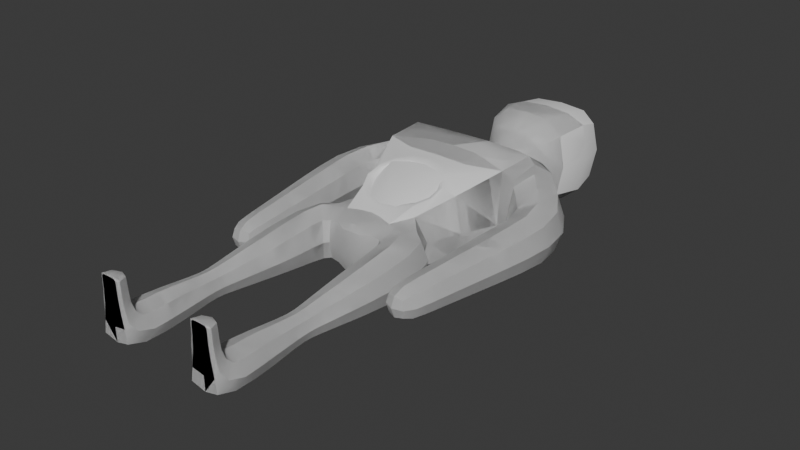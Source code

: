# Source: bro_corpse.blend  (saved by Blender 4.4.32; exported with 4.5.12 LTS)
import bpy
from mathutils import Matrix  # noqa: F401  (used for matrix-valued properties, if any)

bpy.ops.wm.read_factory_settings(use_empty=True)
scene = bpy.context.scene
scene.name = 'Scene'

# ---- collections
col_collection = bpy.data.collections.new('Collection'); scene.collection.children.link(col_collection)

# ---- node groups
ng_smooth_by_angle = bpy.data.node_groups.new('Smooth by Angle', 'GeometryNodeTree')
_s = ng_smooth_by_angle.interface.new_socket(name='Mesh', in_out='OUTPUT', socket_type='NodeSocketGeometry')
_s = ng_smooth_by_angle.interface.new_socket(name='Mesh', in_out='INPUT', socket_type='NodeSocketGeometry')
_s = ng_smooth_by_angle.interface.new_socket(name='Angle', in_out='INPUT', socket_type='NodeSocketFloat')
_s.subtype = 'ANGLE'
_s.default_value = 0.5236
_s.min_value = 0.0
_s.max_value = 3.142
_s.description = 'Maximum face angle for smooth edges'
_s = ng_smooth_by_angle.interface.new_socket(name='Ignore Sharpness', in_out='INPUT', socket_type='NodeSocketBool')
_s.force_non_field = True
ng_smooth_by_angle.description = 'Set the sharpness of mesh edges based on the angle between the neighboring faces'
ng_smooth_by_angle.is_modifier = True
_N = ng_smooth_by_angle.nodes; _L = ng_smooth_by_angle.links
n0 = _N.new('GeometryNodeSetShadeSmooth'); n0.name = 'Set Shade Smooth'; n0.location = (120, -80)
n0.domain = 'EDGE'
n1 = _N.new('GeometryNodeSetShadeSmooth'); n1.name = 'Set Shade Smooth.001'; n1.location = (300, -80)
n2 = _N.new('NodeGroupOutput'); n2.name = 'Group Output'; n2.location = (480, -80)
n3 = _N.new('GeometryNodeInputMeshEdgeAngle'); n3.name = 'Edge Angle'; n3.location = (-440, -240)
n4 = _N.new('NodeGroupInput'); n4.name = 'Group Input'; n4.location = (-80, -80)
n5 = _N.new('GeometryNodeInputEdgeSmooth'); n5.name = 'Is Edge Smooth'; n5.location = (-260, -120)
n6 = _N.new('GeometryNodeInputShadeSmooth'); n6.name = 'Is Shade Smooth'; n6.location = (-440, -397)
n7 = _N.new('FunctionNodeCompare'); n7.name = 'Compare'; n7.location = (-260, -260)
n7.operation = 'LESS_EQUAL'
n7.inputs[6].default_value = (0.0, 0.0, 0.0, 0.0)
n7.inputs[7].default_value = (0.0, 0.0, 0.0, 0.0)
n8 = _N.new('FunctionNodeBooleanMath'); n8.name = 'Boolean Math.001'; n8.location = (-80, -260)
n9 = _N.new('NodeGroupInput'); n9.name = 'Group Input.001'; n9.location = (-440, -329)
n10 = _N.new('NodeGroupInput'); n10.name = 'Group Input.002'; n10.location = (-259, -189)
n11 = _N.new('FunctionNodeBooleanMath'); n11.name = 'Boolean Math'; n11.location = (-80, -149)
n11.operation = 'OR'
n12 = _N.new('FunctionNodeBooleanMath'); n12.name = 'Boolean Math.002'; n12.location = (-260, -380)
n12.operation = 'OR'
n13 = _N.new('NodeGroupInput'); n13.name = 'Group Input.003'; n13.location = (-440, -460)
_L.new(n3.outputs[0], n7.inputs[0])
_L.new(n1.outputs[0], n2.inputs[0])
_L.new(n9.outputs[1], n7.inputs[1])
_L.new(n7.outputs[0], n8.inputs[0])
_L.new(n4.outputs[0], n0.inputs[0])
_L.new(n0.outputs[0], n1.inputs[0])
_L.new(n8.outputs[0], n0.inputs[2])
_L.new(n10.outputs[2], n11.inputs[1])
_L.new(n5.outputs[0], n11.inputs[0])
_L.new(n11.outputs[0], n0.inputs[1])
_L.new(n13.outputs[2], n12.inputs[1])
_L.new(n6.outputs[0], n12.inputs[0])
_L.new(n12.outputs[0], n8.inputs[1])
n2.is_active_output = True

# ---- world
world_world = bpy.data.worlds.new('World'); scene.world = world_world
world_world.use_nodes = True; world_world.node_tree.nodes.clear()
_N = world_world.node_tree.nodes; _L = world_world.node_tree.links
n0 = _N.new('ShaderNodeOutputWorld'); n0.name = 'World Output'; n0.location = (300, 300)
n1 = _N.new('ShaderNodeBackground'); n1.name = 'Background'; n1.location = (10, 300)
n1.inputs[0].default_value = (0.05088, 0.05088, 0.05088, 1.0)
_L.new(n1.outputs[0], n0.inputs[0])
n0.is_active_output = True
world_world.color = (0.05088, 0.05088, 0.05088)
world_world.sun_shadow_jitter_overblur = 0.0

# ---- meshes
me_plane = bpy.data.meshes.new('Plane')
me_plane.from_pydata([(0.2207, -0.2068, 0.01378), (0.1264, -0.2982, 0.01429), (0.1264, -0.2982, 0.1581), (0.2207, -0.2068, 0.1586), (0.244, 0.2019, -0.03399), (0.244, 0.2019, 0.2709), (0.2245, -0.7495, 0.05233), (0.1568, -0.7495, 0.05233), (0.1568, -0.7495, 0.1201), (0.2245, -0.7495, 0.1201), (0.2425, -1.101, 0.06627), (0.1388, -1.101, 0.06627), (0.1388, -1.036, 0.1369), (0.2425, -1.036, 0.1369), (0.2262, -1.1, 0.1702), (0.1551, -1.1, 0.1702), (0.1551, -1.061, 0.1839), (0.2262, -1.061, 0.1839), (0.2216, -1.1, 0.2504), (0.1597, -1.1, 0.2504), (0.1597, -1.063, 0.2504), (0.2216, -1.063, 0.2504), (0.2139, -1.1, 0.2724), (0.1674, -1.1, 0.2724), (0.1674, -1.07, 0.2724), (0.2139, -1.07, 0.2724), (0.1235, -0.1197, -0.008003), (0.06813, -0.2872, 0.01536), (0.07153, -0.2805, 0.1604), (0.1235, -0.1197, 0.181), (0.2278, -0.6825, 0.04907), (0.1535, -0.6825, 0.04907), (0.1535, -0.6825, 0.1233), (0.2278, -0.6825, 0.1233), (0.2372, -0.5733, 0.03963), (0.1441, -0.5733, 0.03963), (0.1441, -0.5733, 0.1328), (0.2372, -0.5733, 0.1328), (0.2473, -0.4047, 0.02583), (0.1341, -0.4229, 0.02583), (0.1341, -0.4229, 0.1466), (0.2473, -0.4047, 0.1466), (0.2383, -0.9575, 0.04144), (0.1431, -0.9575, 0.04144), (0.1431, -0.9437, 0.131), (0.2383, -0.9437, 0.131), (0.2299, -0.8387, 0.04697), (0.1514, -0.8387, 0.04697), (0.1514, -0.8387, 0.1254), (0.2299, -0.8387, 0.1254), (0.0, -0.245, 0.1804), (0.0, -0.1059, 0.2232), (0.0, -0.1059, -0.04524), (0.0, -0.2979, 0.1573), (0.0, -0.2979, 0.006884), (0.0, -0.3077, 0.06803), (0.0, -0.245, -0.008037), (0.0, 0.1553, -0.05624), (0.0, 0.1553, 0.2792), (0.03655, -0.2553, 0.1782), (0.09177, -0.2139, 0.1827), (0.07237, -0.3019, 0.09257), (0.0916, -0.2145, -0.01017), (0.0354, -0.2969, 0.1556), (0.03119, -0.2976, 0.00692), (0.2626, 0.1553, 0.08889), (0.1907, -1.1, 0.2732), (0.1624, -1.094, 0.2732), (0.1907, -1.065, 0.2732), (0.219, -1.094, 0.2732), (0.1698, -0.1663, 0.01274), (0.1735, -0.2525, -0.01302), (0.1072, -0.2801, 0.01618), (0.1087, -0.3153, 0.0862), (0.1074, -0.2795, 0.1567), (0.1735, -0.2525, 0.1854), (0.1698, -0.1663, 0.1597), (0.2384, -0.1896, 0.0862), (0.1541, -0.09277, 0.0862), (0.1777, 0.02679, -0.01806), (0.1777, 0.02679, 0.2192), (0.2251, -0.7171, 0.05174), (0.1907, -0.7495, 0.03962), (0.1562, -0.7171, 0.05174), (0.1907, -0.6825, 0.03515), (0.1441, -0.7495, 0.0862), (0.1562, -0.7171, 0.1207), (0.1396, -0.6825, 0.0862), (0.1907, -0.7495, 0.1328), (0.2251, -0.7171, 0.1207), (0.1907, -0.6825, 0.1373), (0.2372, -0.7495, 0.0862), (0.2417, -0.6825, 0.0862), (0.2319, -0.6349, 0.04495), (0.1494, -0.6349, 0.04495), (0.1907, -0.5733, 0.02216), (0.1494, -0.6349, 0.1275), (0.1266, -0.5733, 0.0862), (0.2319, -0.6349, 0.1275), (0.1907, -0.5733, 0.1502), (0.2547, -0.5733, 0.0862), (0.2432, -0.4982, 0.03323), (0.1382, -0.5005, 0.03323), (0.1907, -0.4138, 0.003189), (0.1382, -0.5005, 0.1392), (0.1128, -0.4263, 0.0862), (0.2432, -0.4982, 0.1392), (0.1907, -0.4138, 0.1692), (0.2685, -0.4013, 0.0862), (0.2444, -0.2952, 0.01818), (0.1326, -0.35, 0.01824), (0.1326, -0.35, 0.1542), (0.2444, -0.2952, 0.1542), (0.2426, -1.037, 0.04501), (0.1907, -1.1, 0.05302), (0.1387, -1.037, 0.04501), (0.1907, -0.9601, 0.02466), (0.1265, -1.068, 0.1016), (0.1387, -0.9958, 0.1313), (0.1252, -0.9506, 0.0862), (0.1907, -1.024, 0.1502), (0.2426, -0.9958, 0.1313), (0.1907, -0.9412, 0.1478), (0.2548, -1.068, 0.1016), (0.2561, -0.9506, 0.0862), (0.2338, -0.892, 0.0434), (0.1475, -0.892, 0.0434), (0.1907, -0.8387, 0.03226), (0.1475, -0.8903, 0.129), (0.1367, -0.8387, 0.0862), (0.2338, -0.8903, 0.129), (0.1907, -0.8387, 0.1401), (0.2446, -0.8387, 0.0862), (0.2265, -0.7905, 0.05041), (0.1549, -0.7905, 0.05041), (0.1549, -0.7905, 0.122), (0.2265, -0.7905, 0.122), (0.2351, -1.1, 0.1134), (0.1907, -1.1, 0.1676), (0.1463, -1.1, 0.1134), (0.1418, -1.094, 0.1771), (0.1463, -1.055, 0.1549), (0.1907, -1.049, 0.1865), (0.2351, -1.055, 0.1549), (0.2395, -1.094, 0.1771), (0.2222, -1.1, 0.2178), (0.1907, -1.1, 0.2504), (0.1591, -1.1, 0.2178), (0.1481, -1.094, 0.2504), (0.1591, -1.062, 0.2195), (0.1907, -1.051, 0.2504), (0.2222, -1.062, 0.2195), (0.2332, -1.094, 0.2504), (0.2203, -1.1, 0.267), (0.161, -1.1, 0.267), (0.161, -1.064, 0.267), (0.2203, -1.064, 0.267), (0.06413, -0.1091, 0.2184), (0.06413, -0.1091, -0.04017), (0.03512, -0.3062, 0.05474), (0.03629, -0.256, -0.005871), (0.1237, 0.1585, -0.04887), (0.1237, 0.1585, 0.2749), (0.0, 0.2463, 0.2853), (0.0, 0.2463, -0.04294), (0.0, -0.3065, 0.03228), (0.0, -0.2769, -0.004697), (0.0, -0.3065, 0.1156), (0.0, -0.1936, -0.0153), (0.0, 0.02425, -0.05632), (0.0, 0.02425, 0.2656), (0.0, -0.1936, 0.1877), (0.0, -0.2769, 0.1761), (0.04578, -0.2008, 0.1865), (0.09957, 0.2373, -0.0438), (0.02578, -0.2797, 0.1745), (0.02501, -0.3058, 0.02833), (0.03866, -0.3059, 0.1072), (0.1907, -1.094, 0.2748), (0.1377, -0.2241, -0.01114), (0.09646, -0.2998, 0.08687), (0.1377, -0.224, 0.1836), (0.1835, -0.1447, 0.0862), (0.1, 0.0245, 0.2609), (0.2038, 0.02627, 0.08653), (0.1907, -0.7171, 0.03882), (0.1433, -0.7171, 0.0862), (0.1907, -0.7171, 0.1336), (0.238, -0.7171, 0.0862), (0.1907, -0.6349, 0.02948), (0.1339, -0.6349, 0.0862), (0.1907, -0.6349, 0.1429), (0.2474, -0.6349, 0.0862), (0.1907, -0.4993, 0.01336), (0.1185, -0.5009, 0.0862), (0.1907, -0.4993, 0.159), (0.2629, -0.4978, 0.0862), (0.1885, -0.3226, -0.007285), (0.1117, -0.3602, 0.0862), (0.1885, -0.3226, 0.1797), (0.2654, -0.285, 0.0862), (0.1907, -1.044, 0.02883), (0.1192, -1.016, 0.08813), (0.1907, -0.9882, 0.1474), (0.2621, -1.016, 0.08813), (0.1907, -0.8923, 0.02735), (0.1313, -0.8912, 0.0862), (0.1907, -0.89, 0.1451), (0.25, -0.8912, 0.0862), (0.1907, -0.7905, 0.03699), (0.1415, -0.7905, 0.0862), (0.1907, -0.7905, 0.1354), (0.2399, -0.7905, 0.0862), (0.1907, -1.1, 0.1056), (0.1352, -1.09, 0.1341), (0.1907, -1.042, 0.1626), (0.2461, -1.09, 0.1341), (0.1907, -1.1, 0.2175), (0.1473, -1.094, 0.2186), (0.1907, -1.051, 0.2198), (0.234, -1.094, 0.2186), (0.1907, -1.1, 0.2671), (0.1499, -1.094, 0.2671), (0.1907, -1.053, 0.2671), (0.2314, -1.094, 0.2671), (0.02515, -0.28, -0.003836), (0.04573, -0.201, -0.01405), (0.1, 0.0245, -0.04613), (-0.2207, -0.2068, 0.01378), (-0.1264, -0.2982, 0.01429), (-0.1264, -0.2982, 0.1581), (-0.2207, -0.2068, 0.1586), (-0.244, 0.2019, -0.03399), (-0.2245, -0.7495, 0.05233), (-0.1568, -0.7495, 0.05233), (-0.1568, -0.7495, 0.1201), (-0.2245, -0.7495, 0.1201), (-0.2425, -1.101, 0.06627), (-0.1388, -1.101, 0.06627), (-0.1388, -1.036, 0.1369), (-0.2425, -1.036, 0.1369), (-0.2262, -1.1, 0.1702), (-0.1551, -1.1, 0.1702), (-0.1551, -1.061, 0.1839), (-0.2262, -1.061, 0.1839), (-0.2216, -1.1, 0.2504), (-0.1597, -1.1, 0.2504), (-0.1597, -1.063, 0.2504), (-0.2216, -1.063, 0.2504), (-0.2139, -1.1, 0.2724), (-0.1674, -1.1, 0.2724), (-0.1674, -1.07, 0.2724), (-0.2139, -1.07, 0.2724), (-0.1235, -0.1197, -0.008003), (-0.06813, -0.2872, 0.01536), (-0.07153, -0.2805, 0.1604), (-0.1235, -0.1197, 0.181), (-0.2278, -0.6825, 0.04907), (-0.1535, -0.6825, 0.04907), (-0.1535, -0.6825, 0.1233), (-0.2278, -0.6825, 0.1233), (-0.2372, -0.5733, 0.03963), (-0.1441, -0.5733, 0.03963), (-0.1441, -0.5733, 0.1328), (-0.2372, -0.5733, 0.1328), (-0.2473, -0.4047, 0.02583), (-0.1341, -0.4229, 0.02583), (-0.1341, -0.4229, 0.1466), (-0.2473, -0.4047, 0.1466), (-0.2383, -0.9575, 0.04144), (-0.1431, -0.9575, 0.04144), (-0.1431, -0.9437, 0.131), (-0.2383, -0.9437, 0.131), (-0.2299, -0.8387, 0.04697), (-0.1514, -0.8387, 0.04697), (-0.1514, -0.8387, 0.1254), (-0.2299, -0.8387, 0.1254), (-0.03655, -0.2553, 0.1782), (-0.09177, -0.2139, 0.1827), (-0.07237, -0.3019, 0.09257), (-0.0916, -0.2145, -0.01017), (-0.0354, -0.2969, 0.1556), (-0.03119, -0.2976, 0.00692), (-0.2626, 0.1553, 0.08889), (-0.1907, -1.1, 0.2732), (-0.1624, -1.094, 0.2732), (-0.1907, -1.065, 0.2732), (-0.219, -1.094, 0.2732), (-0.1698, -0.1663, 0.01274), (-0.1735, -0.2525, -0.01302), (-0.1072, -0.2801, 0.01618), (-0.1087, -0.3153, 0.0862), (-0.1074, -0.2795, 0.1567), (-0.1735, -0.2525, 0.1854), (-0.1698, -0.1663, 0.1597), (-0.2384, -0.1896, 0.0862), (-0.1541, -0.09277, 0.0862), (-0.1777, 0.02679, -0.01806), (-0.1777, 0.02679, 0.2192), (-0.2251, -0.7171, 0.05174), (-0.1907, -0.7495, 0.03962), (-0.1562, -0.7171, 0.05174), (-0.1907, -0.6825, 0.03515), (-0.1441, -0.7495, 0.0862), (-0.1562, -0.7171, 0.1207), (-0.1396, -0.6825, 0.0862), (-0.1907, -0.7495, 0.1328), (-0.2251, -0.7171, 0.1207), (-0.1907, -0.6825, 0.1373), (-0.2372, -0.7495, 0.0862), (-0.2417, -0.6825, 0.0862), (-0.2319, -0.6349, 0.04495), (-0.1494, -0.6349, 0.04495), (-0.1907, -0.5733, 0.02216), (-0.1494, -0.6349, 0.1275), (-0.1266, -0.5733, 0.0862), (-0.2319, -0.6349, 0.1275), (-0.1907, -0.5733, 0.1502), (-0.2547, -0.5733, 0.0862), (-0.2432, -0.4982, 0.03323), (-0.1382, -0.5005, 0.03323), (-0.1907, -0.4138, 0.003189), (-0.1382, -0.5005, 0.1392), (-0.1128, -0.4263, 0.0862), (-0.2432, -0.4982, 0.1392), (-0.1907, -0.4138, 0.1692), (-0.2685, -0.4013, 0.0862), (-0.2444, -0.2952, 0.01818), (-0.1326, -0.35, 0.01824), (-0.1326, -0.35, 0.1542), (-0.2444, -0.2952, 0.1542), (-0.2426, -1.037, 0.04501), (-0.1907, -1.1, 0.05302), (-0.1387, -1.037, 0.04501), (-0.1907, -0.9601, 0.02466), (-0.1265, -1.068, 0.1016), (-0.1387, -0.9958, 0.1313), (-0.1252, -0.9506, 0.0862), (-0.1907, -1.024, 0.1502), (-0.2426, -0.9958, 0.1313), (-0.1907, -0.9412, 0.1478), (-0.2548, -1.068, 0.1016), (-0.2561, -0.9506, 0.0862), (-0.2338, -0.892, 0.0434), (-0.1475, -0.892, 0.0434), (-0.1907, -0.8387, 0.03226), (-0.1475, -0.8903, 0.129), (-0.1367, -0.8387, 0.0862), (-0.2338, -0.8903, 0.129), (-0.1907, -0.8387, 0.1401), (-0.2446, -0.8387, 0.0862), (-0.2265, -0.7905, 0.05041), (-0.1549, -0.7905, 0.05041), (-0.1549, -0.7905, 0.122), (-0.2265, -0.7905, 0.122), (-0.2351, -1.1, 0.1134), (-0.1907, -1.1, 0.1676), (-0.1463, -1.1, 0.1134), (-0.1418, -1.094, 0.1771), (-0.1463, -1.055, 0.1549), (-0.1907, -1.049, 0.1865), (-0.2351, -1.055, 0.1549), (-0.2395, -1.094, 0.1771), (-0.2222, -1.1, 0.2178), (-0.1907, -1.1, 0.2504), (-0.1591, -1.1, 0.2178), (-0.1481, -1.094, 0.2504), (-0.1591, -1.062, 0.2195), (-0.1907, -1.051, 0.2504), (-0.2222, -1.062, 0.2195), (-0.2332, -1.094, 0.2504), (-0.2203, -1.1, 0.267), (-0.161, -1.1, 0.267), (-0.161, -1.064, 0.267), (-0.2203, -1.064, 0.267), (-0.06413, -0.1091, 0.2184), (-0.06413, -0.1091, -0.04017), (-0.03512, -0.3062, 0.05474), (-0.03629, -0.256, -0.005871), (-0.1237, 0.1585, -0.04887), (-0.1237, 0.1585, 0.2749), (-0.04578, -0.2008, 0.1865), (-0.09957, 0.2373, -0.0438), (-0.02578, -0.2797, 0.1745), (-0.02501, -0.3058, 0.02833), (-0.03866, -0.3059, 0.1072), (-0.1907, -1.094, 0.2748), (-0.1377, -0.2241, -0.01114), (-0.09646, -0.2998, 0.08687), (-0.1377, -0.224, 0.1836), (-0.1835, -0.1447, 0.0862), (-0.1, 0.0245, 0.2609), (-0.2038, 0.02627, 0.08653), (-0.1907, -0.7171, 0.03882), (-0.1433, -0.7171, 0.0862), (-0.1907, -0.7171, 0.1336), (-0.238, -0.7171, 0.0862), (-0.1907, -0.6349, 0.02948), (-0.1339, -0.6349, 0.0862), (-0.1907, -0.6349, 0.1429), (-0.2474, -0.6349, 0.0862), (-0.1907, -0.4993, 0.01336), (-0.1185, -0.5009, 0.0862), (-0.1907, -0.4993, 0.159), (-0.2629, -0.4978, 0.0862), (-0.1885, -0.3226, -0.007285), (-0.1117, -0.3602, 0.0862), (-0.1885, -0.3226, 0.1797), (-0.2654, -0.285, 0.0862), (-0.1907, -1.044, 0.02883), (-0.1192, -1.016, 0.08813), (-0.1907, -0.9882, 0.1474), (-0.2621, -1.016, 0.08813), (-0.1907, -0.8923, 0.02735), (-0.1313, -0.8912, 0.0862), (-0.1907, -0.89, 0.1451), (-0.25, -0.8912, 0.0862), (-0.1907, -0.7905, 0.03699), (-0.1415, -0.7905, 0.0862), (-0.1907, -0.7905, 0.1354), (-0.2399, -0.7905, 0.0862), (-0.1907, -1.1, 0.1056), (-0.1352, -1.09, 0.1341), (-0.1907, -1.042, 0.1626), (-0.2461, -1.09, 0.1341), (-0.1907, -1.1, 0.2175), (-0.1473, -1.094, 0.2186), (-0.1907, -1.051, 0.2198), (-0.234, -1.094, 0.2186), (-0.1907, -1.1, 0.2671), (-0.1499, -1.094, 0.2671), (-0.1907, -1.053, 0.2671), (-0.2314, -1.094, 0.2671), (-0.02515, -0.28, -0.003836), (-0.04573, -0.201, -0.01405), (-0.1, 0.0245, -0.04613), (0.137, 0.288, -0.02813), (0.0, 0.3131, -0.02284), (0.09957, 0.2373, 0.2862), (-0.244, 0.2019, 0.2709), (-0.137, 0.288, -0.02813), (-0.09957, 0.2373, 0.2862), (-0.08486, 0.2358, 0.2615), (0.0, 0.2462, 0.284), (0.08486, 0.2358, 0.2615), (0.1403, 0.2127, 0.2065), (0.159, 0.1837, 0.1008), (0.14, 0.2127, 0.0313), (0.1082, 0.2752, 0.002842), (0.0, 0.3131, -0.02284), (-0.1082, 0.2752, 0.002842), (-0.14, 0.2127, 0.0313), (-0.159, 0.1837, 0.1008), (-0.1403, 0.2127, 0.2065), (-0.02486, 0.2354, 0.2092), (-1.07e-09, 0.2297, 0.1204), (0.02486, 0.2354, 0.2092), (0.06596, 0.2255, 0.1864), (0.08768, 0.2103, 0.1394), (0.08758, 0.2103, 0.08807), (0.07268, 0.2371, 0.05937), (0.03168, 0.2665, 0.04351), (-0.03168, 0.2665, 0.04351), (-0.07268, 0.2371, 0.05937), (-0.08758, 0.2103, 0.08807), (-0.08768, 0.2103, 0.1394), (-0.06596, 0.2255, 0.1864)], [], [(50, 59, 173, 171), (59, 28, 60, 173), (173, 60, 29, 157), (171, 173, 157, 51), (437, 436, 174, 164), (4, 161, 174, 436), (57, 164, 174, 161), (53, 63, 175, 172), (28, 59, 175, 63), (50, 172, 175, 59), (55, 165, 176, 159), (54, 64, 176, 165), (27, 159, 176, 64), (55, 159, 177, 167), (159, 27, 61, 177), (177, 61, 28, 63), (167, 177, 63, 53), (25, 68, 178, 69), (68, 24, 67, 178), (178, 67, 23, 66), (69, 178, 66, 22), (0, 71, 179, 70), (71, 1, 72, 179), (179, 72, 27, 62), (70, 179, 62, 26), (1, 73, 180, 72), (73, 2, 74, 180), (180, 74, 28, 61), (72, 180, 61, 27), (2, 75, 181, 74), (75, 3, 76, 181), (181, 76, 29, 60), (74, 181, 60, 28), (3, 77, 182, 76), (77, 0, 70, 182), (182, 70, 26, 78), (76, 182, 78, 29), (51, 157, 183, 170), (157, 29, 80, 183), (183, 80, 5, 162), (170, 183, 162, 58), (29, 78, 184, 80), (78, 26, 79, 184), (184, 79, 4, 65), (80, 184, 65, 5), (6, 82, 185, 81), (82, 7, 83, 185), (185, 83, 31, 84), (81, 185, 84, 30), (7, 85, 186, 83), (85, 8, 86, 186), (186, 86, 32, 87), (83, 186, 87, 31), (8, 88, 187, 86), (88, 9, 89, 187), (187, 89, 33, 90), (86, 187, 90, 32), (9, 91, 188, 89), (91, 6, 81, 188), (188, 81, 30, 92), (89, 188, 92, 33), (30, 84, 189, 93), (84, 31, 94, 189), (189, 94, 35, 95), (93, 189, 95, 34), (31, 87, 190, 94), (87, 32, 96, 190), (190, 96, 36, 97), (94, 190, 97, 35), (32, 90, 191, 96), (90, 33, 98, 191), (191, 98, 37, 99), (96, 191, 99, 36), (33, 92, 192, 98), (92, 30, 93, 192), (192, 93, 34, 100), (98, 192, 100, 37), (34, 95, 193, 101), (95, 35, 102, 193), (193, 102, 39, 103), (101, 193, 103, 38), (35, 97, 194, 102), (97, 36, 104, 194), (194, 104, 40, 105), (102, 194, 105, 39), (36, 99, 195, 104), (99, 37, 106, 195), (195, 106, 41, 107), (104, 195, 107, 40), (37, 100, 196, 106), (100, 34, 101, 196), (196, 101, 38, 108), (106, 196, 108, 41), (38, 103, 197, 109), (103, 39, 110, 197), (197, 110, 1, 71), (109, 197, 71, 0), (39, 105, 198, 110), (105, 40, 111, 198), (198, 111, 2, 73), (110, 198, 73, 1), (40, 107, 199, 111), (107, 41, 112, 199), (199, 112, 3, 75), (111, 199, 75, 2), (41, 108, 200, 112), (108, 38, 109, 200), (200, 109, 0, 77), (112, 200, 77, 3), (10, 114, 201, 113), (114, 11, 115, 201), (201, 115, 43, 116), (113, 201, 116, 42), (11, 117, 202, 115), (117, 12, 118, 202), (202, 118, 44, 119), (115, 202, 119, 43), (12, 120, 203, 118), (120, 13, 121, 203), (203, 121, 45, 122), (118, 203, 122, 44), (13, 123, 204, 121), (123, 10, 113, 204), (204, 113, 42, 124), (121, 204, 124, 45), (42, 116, 205, 125), (116, 43, 126, 205), (205, 126, 47, 127), (125, 205, 127, 46), (43, 119, 206, 126), (119, 44, 128, 206), (206, 128, 48, 129), (126, 206, 129, 47), (44, 122, 207, 128), (122, 45, 130, 207), (207, 130, 49, 131), (128, 207, 131, 48), (45, 124, 208, 130), (124, 42, 125, 208), (208, 125, 46, 132), (130, 208, 132, 49), (46, 127, 209, 133), (127, 47, 134, 209), (209, 134, 7, 82), (133, 209, 82, 6), (47, 129, 210, 134), (129, 48, 135, 210), (210, 135, 8, 85), (134, 210, 85, 7), (48, 131, 211, 135), (131, 49, 136, 211), (211, 136, 9, 88), (135, 211, 88, 8), (49, 132, 212, 136), (132, 46, 133, 212), (212, 133, 6, 91), (136, 212, 91, 9), (14, 138, 213, 137), (138, 15, 139, 213), (213, 139, 11, 114), (137, 213, 114, 10), (15, 140, 214, 139), (140, 16, 141, 214), (214, 141, 12, 117), (139, 214, 117, 11), (16, 142, 215, 141), (142, 17, 143, 215), (215, 143, 13, 120), (141, 215, 120, 12), (17, 144, 216, 143), (144, 14, 137, 216), (216, 137, 10, 123), (143, 216, 123, 13), (18, 146, 217, 145), (146, 19, 147, 217), (217, 147, 15, 138), (145, 217, 138, 14), (19, 148, 218, 147), (148, 20, 149, 218), (218, 149, 16, 140), (147, 218, 140, 15), (20, 150, 219, 149), (150, 21, 151, 219), (219, 151, 17, 142), (149, 219, 142, 16), (21, 152, 220, 151), (152, 18, 145, 220), (220, 145, 14, 144), (151, 220, 144, 17), (22, 66, 221, 153), (66, 23, 154, 221), (221, 154, 19, 146), (153, 221, 146, 18), (23, 67, 222, 154), (67, 24, 155, 222), (222, 155, 20, 148), (154, 222, 148, 19), (24, 68, 223, 155), (68, 25, 156, 223), (223, 156, 21, 150), (155, 223, 150, 20), (25, 69, 224, 156), (69, 22, 153, 224), (224, 153, 18, 152), (156, 224, 152, 21), (5, 438, 162), (58, 162, 438, 163), (27, 64, 225, 160), (54, 166, 225, 64), (56, 160, 225, 166), (27, 160, 226, 62), (160, 56, 168, 226), (226, 168, 52, 158), (62, 226, 158, 26), (26, 158, 227, 79), (158, 52, 169, 227), (227, 169, 57, 161), (79, 227, 161, 4), (50, 171, 381, 277), (277, 381, 278, 255), (381, 375, 256, 278), (171, 51, 375, 381), (437, 164, 382, 440), (232, 440, 382, 379), (57, 379, 382, 164), (53, 172, 383, 281), (255, 281, 383, 277), (50, 277, 383, 172), (55, 377, 384, 165), (54, 165, 384, 282), (254, 282, 384, 377), (55, 167, 385, 377), (377, 385, 279, 254), (385, 281, 255, 279), (167, 53, 281, 385), (252, 287, 386, 286), (286, 386, 285, 251), (386, 284, 250, 285), (287, 249, 284, 386), (228, 288, 387, 289), (289, 387, 290, 229), (387, 280, 254, 290), (288, 253, 280, 387), (229, 290, 388, 291), (291, 388, 292, 230), (388, 279, 255, 292), (290, 254, 279, 388), (230, 292, 389, 293), (293, 389, 294, 231), (389, 278, 256, 294), (292, 255, 278, 389), (231, 294, 390, 295), (295, 390, 288, 228), (390, 296, 253, 288), (294, 256, 296, 390), (51, 170, 391, 375), (375, 391, 298, 256), (391, 380, 439, 298), (170, 58, 380, 391), (256, 298, 392, 296), (296, 392, 297, 253), (392, 283, 232, 297), (298, 439, 283, 392), (233, 299, 393, 300), (300, 393, 301, 234), (393, 302, 258, 301), (299, 257, 302, 393), (234, 301, 394, 303), (303, 394, 304, 235), (394, 305, 259, 304), (301, 258, 305, 394), (235, 304, 395, 306), (306, 395, 307, 236), (395, 308, 260, 307), (304, 259, 308, 395), (236, 307, 396, 309), (309, 396, 299, 233), (396, 310, 257, 299), (307, 260, 310, 396), (257, 311, 397, 302), (302, 397, 312, 258), (397, 313, 262, 312), (311, 261, 313, 397), (258, 312, 398, 305), (305, 398, 314, 259), (398, 315, 263, 314), (312, 262, 315, 398), (259, 314, 399, 308), (308, 399, 316, 260), (399, 317, 264, 316), (314, 263, 317, 399), (260, 316, 400, 310), (310, 400, 311, 257), (400, 318, 261, 311), (316, 264, 318, 400), (261, 319, 401, 313), (313, 401, 320, 262), (401, 321, 266, 320), (319, 265, 321, 401), (262, 320, 402, 315), (315, 402, 322, 263), (402, 323, 267, 322), (320, 266, 323, 402), (263, 322, 403, 317), (317, 403, 324, 264), (403, 325, 268, 324), (322, 267, 325, 403), (264, 324, 404, 318), (318, 404, 319, 261), (404, 326, 265, 319), (324, 268, 326, 404), (265, 327, 405, 321), (321, 405, 328, 266), (405, 289, 229, 328), (327, 228, 289, 405), (266, 328, 406, 323), (323, 406, 329, 267), (406, 291, 230, 329), (328, 229, 291, 406), (267, 329, 407, 325), (325, 407, 330, 268), (407, 293, 231, 330), (329, 230, 293, 407), (268, 330, 408, 326), (326, 408, 327, 265), (408, 295, 228, 327), (330, 231, 295, 408), (237, 331, 409, 332), (332, 409, 333, 238), (409, 334, 270, 333), (331, 269, 334, 409), (238, 333, 410, 335), (335, 410, 336, 239), (410, 337, 271, 336), (333, 270, 337, 410), (239, 336, 411, 338), (338, 411, 339, 240), (411, 340, 272, 339), (336, 271, 340, 411), (240, 339, 412, 341), (341, 412, 331, 237), (412, 342, 269, 331), (339, 272, 342, 412), (269, 343, 413, 334), (334, 413, 344, 270), (413, 345, 274, 344), (343, 273, 345, 413), (270, 344, 414, 337), (337, 414, 346, 271), (414, 347, 275, 346), (344, 274, 347, 414), (271, 346, 415, 340), (340, 415, 348, 272), (415, 349, 276, 348), (346, 275, 349, 415), (272, 348, 416, 342), (342, 416, 343, 269), (416, 350, 273, 343), (348, 276, 350, 416), (273, 351, 417, 345), (345, 417, 352, 274), (417, 300, 234, 352), (351, 233, 300, 417), (274, 352, 418, 347), (347, 418, 353, 275), (418, 303, 235, 353), (352, 234, 303, 418), (275, 353, 419, 349), (349, 419, 354, 276), (419, 306, 236, 354), (353, 235, 306, 419), (276, 354, 420, 350), (350, 420, 351, 273), (420, 309, 233, 351), (354, 236, 309, 420), (241, 355, 421, 356), (356, 421, 357, 242), (421, 332, 238, 357), (355, 237, 332, 421), (242, 357, 422, 358), (358, 422, 359, 243), (422, 335, 239, 359), (357, 238, 335, 422), (243, 359, 423, 360), (360, 423, 361, 244), (423, 338, 240, 361), (359, 239, 338, 423), (244, 361, 424, 362), (362, 424, 355, 241), (424, 341, 237, 355), (361, 240, 341, 424), (245, 363, 425, 364), (364, 425, 365, 246), (425, 356, 242, 365), (363, 241, 356, 425), (246, 365, 426, 366), (366, 426, 367, 247), (426, 358, 243, 367), (365, 242, 358, 426), (247, 367, 427, 368), (368, 427, 369, 248), (427, 360, 244, 369), (367, 243, 360, 427), (248, 369, 428, 370), (370, 428, 363, 245), (428, 362, 241, 363), (369, 244, 362, 428), (249, 371, 429, 284), (284, 429, 372, 250), (429, 364, 246, 372), (371, 245, 364, 429), (250, 372, 430, 285), (285, 430, 373, 251), (430, 366, 247, 373), (372, 246, 366, 430), (251, 373, 431, 286), (286, 431, 374, 252), (431, 368, 248, 374), (373, 247, 368, 431), (252, 374, 432, 287), (287, 432, 371, 249), (432, 370, 245, 371), (374, 248, 370, 432), (439, 380, 441), (58, 163, 441, 380), (254, 378, 433, 282), (54, 282, 433, 166), (56, 166, 433, 378), (254, 280, 434, 378), (378, 434, 168, 56), (434, 376, 52, 168), (280, 253, 376, 434), (253, 297, 435, 376), (376, 435, 169, 52), (435, 379, 57, 169), (297, 232, 379, 435), (232, 283, 452, 464, 451), (438, 5, 445, 457, 444), (4, 436, 448, 460, 447), (440, 232, 451, 463, 450), (65, 4, 447, 459, 446), (163, 438, 444, 456, 443), (441, 163, 443, 454, 442), (437, 440, 450, 462, 449), (283, 439, 453, 465, 452), (5, 65, 446, 458, 445), (436, 437, 449, 461, 448), (442, 454, 455, 466), (443, 456, 455, 454), (444, 457, 455, 456), (445, 458, 455, 457), (446, 459, 455, 458), (447, 460, 455, 459), (448, 461, 455, 460), (449, 462, 455, 461), (450, 463, 455, 462), (451, 464, 455, 463), (452, 465, 455, 464), (453, 466, 455, 465), (439, 441, 442, 466, 453)])
me_plane.polygons.foreach_set('use_smooth', [True] * 460)
me_plane.update()
me_plane_001 = bpy.data.meshes.new('Plane.001')
me_plane_001.from_pydata([(0.2496, 0.264, 0.02199), (0.2836, 0.3402, -0.003855), (0.2369, 0.2354, 0.08878), (0.2618, 0.2563, 0.004069), (0.2795, 0.2393, 0.0231), (0.3215, 0.1872, 0.01501), (0.3298, 0.2937, -0.009814), (0.2607, 0.2189, 0.08751), (0.299, 0.1757, 0.0862), (0.2795, 0.2393, 0.1687), (0.2496, 0.264, 0.1895), (0.3215, 0.1872, 0.1589), (0.3298, 0.2937, 0.1987), (0.2836, 0.3402, 0.2208), (0.3817, 0.2177, 0.1861), (0.38, 0.3481, 0.1674), (0.3176, 0.4165, 0.1788), (0.4418, 0.2482, 0.1589), (0.3988, 0.3685, 0.0862), (0.3304, 0.4451, 0.0862), (0.4644, 0.2597, 0.0862), (0.38, 0.3481, 0.008319), (0.3176, 0.4165, 0.007929), (0.4418, 0.2482, 0.01354), (0.3817, 0.2177, -0.0137), (0.4612, 0.1361, 0.01954), (0.453, 0.02972, 0.02388), (0.3984, 0.1249, -0.005465), (0.4848, 0.1403, 0.0862), (0.4612, 0.1361, 0.1529), (0.4759, 0.02931, 0.0862), (0.453, 0.02972, 0.1485), (0.4628, -0.05994, 0.0862), (0.4409, -0.05778, 0.1449), (0.4504, -0.1338, 0.0862), (0.4409, -0.05778, 0.02746), (0.4297, -0.1315, 0.03063), (0.3826, -0.05202, 0.005432), (0.3918, 0.03081, 0.0005132), (0.3745, -0.1254, 0.009787), (0.3244, -0.04626, 0.02746), (0.3193, -0.1192, 0.03063), (0.3307, 0.03191, 0.02388), (0.3025, -0.0441, 0.0862), (0.3078, 0.03232, 0.0862), (0.2985, -0.1169, 0.0862), (0.3244, -0.04626, 0.1449), (0.3307, 0.03191, 0.1485), (0.3193, -0.1192, 0.1418), (0.3826, -0.05202, 0.167), (0.3918, 0.03081, 0.1719), (0.3745, -0.1254, 0.1626), (0.4297, -0.1315, 0.1418), (0.3669, -0.1938, 0.1586), (0.3146, -0.188, 0.1388), (0.3597, -0.2591, 0.1547), (0.4192, -0.1996, 0.1388), (0.4091, -0.2646, 0.136), (0.4388, -0.2018, 0.0862), (0.4277, -0.2666, 0.0862), (0.4192, -0.1996, 0.03359), (0.4091, -0.2646, 0.0364), (0.3669, -0.1938, 0.01385), (0.3597, -0.2591, 0.01773), (0.3146, -0.188, 0.03359), (0.3102, -0.2536, 0.0364), (0.295, -0.1859, 0.0862), (0.2916, -0.2515, 0.0862), (0.3102, -0.2536, 0.136), (0.2883, -0.3146, 0.0862), (0.3059, -0.3166, 0.03911), (0.2852, -0.3757, 0.0862), (0.3059, -0.3166, 0.1333), (0.3017, -0.3775, 0.1307), (0.3527, -0.3218, 0.151), (0.3459, -0.3825, 0.1474), (0.3995, -0.327, 0.1333), (0.3902, -0.3874, 0.1307), (0.417, -0.3289, 0.0862), (0.4067, -0.3892, 0.0862), (0.3995, -0.327, 0.03911), (0.3902, -0.3874, 0.04173), (0.3527, -0.3218, 0.02145), (0.3459, -0.3825, 0.02505), (0.3017, -0.3775, 0.04173), (0.3397, -0.4385, 0.03067), (0.38, -0.4423, 0.0458), (0.3354, -0.4771, 0.0489), (0.2996, -0.4334, 0.0458), (0.3055, -0.4673, 0.05539), (0.2845, -0.4324, 0.0862), (0.2984, -0.473, 0.0862), (0.2996, -0.4334, 0.1266), (0.3055, -0.4673, 0.117), (0.3397, -0.4385, 0.1417), (0.3354, -0.4771, 0.1235), (0.38, -0.4423, 0.1266), (0.3668, -0.4741, 0.117), (0.3949, -0.4446, 0.0862), (0.3725, -0.4812, 0.0862), (0.3668, -0.4741, 0.05539), (0.334, -0.4904, 0.0862), (0.3984, 0.1249, 0.1779), (0.3356, 0.1137, 0.1529), (0.312, 0.1095, 0.0862), (0.3356, 0.1137, 0.01954), (0.2898, 0.4448, 0.0007163), (0.2342, 0.4702, 0.00175), (0.2755, 0.3522, -0.02347), (0.2964, 0.4773, 0.0862), (0.2898, 0.4448, 0.1924), (0.2581, 0.4895, 0.08629), (0.2342, 0.4702, 0.2042), (0.1825, 0.5023, 0.08802), (0.1083, 0.5202, 0.08908), (0.1596, 0.5023, 0.1585), (0.1596, 0.5023, 0.03739), (0.09414, 0.5205, 0.04835), (0.08984, 0.5061, 0.02827), (0.05413, 0.5213, 0.03339), (0.1136, 0.4975, 0.01926), (0.0, 0.5079, 0.02407), (0.0, 0.5218, 0.02838), (0.0, 0.502, 0.01799), (-0.08984, 0.5061, 0.02827), (-0.05413, 0.5213, 0.03339), (-0.1596, 0.5023, 0.03739), (-0.1136, 0.4975, 0.01926), (-0.2342, 0.4702, 0.00175), (-0.09187, 0.4906, 0.01532), (-0.1297, 0.4582, 0.007737), (0.0, 0.4935, 0.01156), (0.0, 0.4608, 0.005152), (0.09187, 0.4906, 0.01532), (0.1297, 0.4582, 0.007737), (0.1457, 0.3773, -0.002249), (0.2489, 0.3548, -0.03544), (0.137, 0.288, -0.02813), (0.0, 0.3917, -0.0005063), (0.0, 0.3131, -0.02284), (-0.1457, 0.3773, -0.002249), (-0.2489, 0.3548, -0.03544), (-0.137, 0.288, -0.02813), (-0.244, 0.2019, -0.03399), (-0.2626, 0.1553, 0.08889), (-0.2618, 0.2563, 0.004069), (-0.2496, 0.264, 0.02199), (-0.2755, 0.3522, -0.02347), (-0.257, 0.2207, 0.08917), (-0.2369, 0.2354, 0.08878), (-0.2618, 0.2563, 0.2247), (-0.244, 0.2019, 0.2709), (-0.2496, 0.264, 0.1895), (-0.2755, 0.3522, 0.2529), (-0.2836, 0.3402, 0.2208), (-0.2898, 0.4448, 0.1924), (-0.2489, 0.3548, 0.276), (-0.2342, 0.4702, 0.2042), (-0.1457, 0.3773, 0.2514), (-0.1297, 0.4582, 0.2312), (0.0, 0.3917, 0.2496), (-0.137, 0.288, 0.274), (-0.09957, 0.2373, 0.2862), (0.0, 0.3131, 0.2692), (0.137, 0.288, 0.274), (0.0, 0.2463, 0.2853), (0.09957, 0.2373, 0.2862), (0.244, 0.2019, 0.2709), (0.2626, 0.1553, 0.08889), (0.2618, 0.2563, 0.2247), (0.2489, 0.3548, 0.276), (0.2755, 0.3522, 0.2529), (0.1457, 0.3773, 0.2514), (0.1297, 0.4582, 0.2312), (0.0, 0.4608, 0.2325), (0.09187, 0.4906, 0.2106), (0.1136, 0.4975, 0.1982), (0.0, 0.4935, 0.2081), (0.0, 0.502, 0.1932), (-0.09187, 0.4906, 0.2106), (-0.1136, 0.4975, 0.1982), (-0.08984, 0.5061, 0.1808), (-0.1596, 0.5023, 0.1585), (-0.05413, 0.5213, 0.166), (0.0, 0.5079, 0.1806), (0.0, 0.5218, 0.1683), (0.08984, 0.5061, 0.1808), (0.05413, 0.5213, 0.166), (0.09414, 0.5205, 0.1429), (0.03672, 0.5491, 0.1572), (0.06386, 0.549, 0.1357), (0.0, 0.5492, 0.1601), (-0.03672, 0.5491, 0.1572), (-0.06386, 0.549, 0.1357), (-0.09414, 0.5205, 0.1429), (-0.07344, 0.549, 0.08778), (-0.1083, 0.5202, 0.08908), (-0.06386, 0.549, 0.04799), (-0.09414, 0.5205, 0.04835), (-0.03672, 0.5491, 0.03027), (0.0, 0.5492, 0.02589), (0.03672, 0.5491, 0.03027), (0.06386, 0.549, 0.04799), (0.07344, 0.549, 0.08778), (-0.1825, 0.5023, 0.08802), (-0.2581, 0.4895, 0.08629), (-0.2964, 0.4773, 0.0862), (-0.3304, 0.4451, 0.0862), (-0.2898, 0.4448, 0.0007163), (-0.3176, 0.4165, 0.007929), (-0.2836, 0.3402, -0.003855), (-0.38, 0.3481, 0.008319), (-0.4418, 0.2482, 0.01354), (-0.3298, 0.2937, -0.009814), (-0.3988, 0.3685, 0.0862), (-0.38, 0.3481, 0.1674), (-0.4644, 0.2597, 0.0862), (-0.4418, 0.2482, 0.1589), (-0.4848, 0.1403, 0.0862), (-0.4612, 0.1361, 0.1529), (-0.4759, 0.02931, 0.0862), (-0.4612, 0.1361, 0.01954), (-0.453, 0.02972, 0.02388), (-0.3984, 0.1249, -0.005465), (-0.3817, 0.2177, -0.0137), (-0.3918, 0.03081, 0.0005132), (-0.3356, 0.1137, 0.01954), (-0.3307, 0.03191, 0.02388), (-0.3215, 0.1872, 0.01501), (-0.312, 0.1095, 0.0862), (-0.299, 0.1757, 0.0862), (-0.3078, 0.03232, 0.0862), (-0.3356, 0.1137, 0.1529), (-0.3215, 0.1872, 0.1589), (-0.3307, 0.03191, 0.1485), (-0.3984, 0.1249, 0.1779), (-0.3817, 0.2177, 0.1861), (-0.3918, 0.03081, 0.1719), (-0.453, 0.02972, 0.1485), (-0.3826, -0.05202, 0.167), (-0.3244, -0.04626, 0.1449), (-0.3745, -0.1254, 0.1626), (-0.4409, -0.05778, 0.1449), (-0.4297, -0.1315, 0.1418), (-0.4628, -0.05994, 0.0862), (-0.4504, -0.1338, 0.0862), (-0.4409, -0.05778, 0.02746), (-0.4297, -0.1315, 0.03063), (-0.3826, -0.05202, 0.005432), (-0.3745, -0.1254, 0.009787), (-0.3244, -0.04626, 0.02746), (-0.3193, -0.1192, 0.03063), (-0.3025, -0.0441, 0.0862), (-0.2985, -0.1169, 0.0862), (-0.3193, -0.1192, 0.1418), (-0.295, -0.1859, 0.0862), (-0.3146, -0.188, 0.03359), (-0.2916, -0.2515, 0.0862), (-0.3146, -0.188, 0.1388), (-0.3102, -0.2536, 0.136), (-0.3669, -0.1938, 0.1586), (-0.3597, -0.2591, 0.1547), (-0.4192, -0.1996, 0.1388), (-0.4091, -0.2646, 0.136), (-0.4388, -0.2018, 0.0862), (-0.4277, -0.2666, 0.0862), (-0.4192, -0.1996, 0.03359), (-0.4091, -0.2646, 0.0364), (-0.3669, -0.1938, 0.01385), (-0.3597, -0.2591, 0.01773), (-0.3102, -0.2536, 0.0364), (-0.3527, -0.3218, 0.02145), (-0.3995, -0.327, 0.03911), (-0.3459, -0.3825, 0.02505), (-0.3059, -0.3166, 0.03911), (-0.3017, -0.3775, 0.04173), (-0.2883, -0.3146, 0.0862), (-0.2852, -0.3757, 0.0862), (-0.3059, -0.3166, 0.1333), (-0.3017, -0.3775, 0.1307), (-0.3527, -0.3218, 0.151), (-0.3459, -0.3825, 0.1474), (-0.3995, -0.327, 0.1333), (-0.3902, -0.3874, 0.1307), (-0.417, -0.3289, 0.0862), (-0.4067, -0.3892, 0.0862), (-0.3902, -0.3874, 0.04173), (-0.3949, -0.4446, 0.0862), (-0.38, -0.4423, 0.1266), (-0.3725, -0.4812, 0.0862), (-0.38, -0.4423, 0.0458), (-0.3668, -0.4741, 0.05539), (-0.3397, -0.4385, 0.03067), (-0.3354, -0.4771, 0.0489), (-0.2996, -0.4334, 0.0458), (-0.3055, -0.4673, 0.05539), (-0.2845, -0.4324, 0.0862), (-0.2984, -0.473, 0.0862), (-0.2996, -0.4334, 0.1266), (-0.3055, -0.4673, 0.117), (-0.3397, -0.4385, 0.1417), (-0.3354, -0.4771, 0.1235), (-0.3668, -0.4741, 0.117), (-0.334, -0.4904, 0.0862), (-0.3298, 0.2937, 0.1987), (-0.2795, 0.2393, 0.1687), (-0.2607, 0.2189, 0.08751), (-0.2795, 0.2393, 0.0231), (-0.3176, 0.4165, 0.1788), (0.257, 0.2207, 0.08917), (0.244, 0.2019, -0.03399), (0.14, 0.2127, 0.0313), (0.159, 0.1837, 0.1008), (0.1403, 0.2127, 0.2065), (0.08486, 0.2358, 0.2615), (0.0, 0.2462, 0.284), (-0.08486, 0.2358, 0.2615), (-0.1403, 0.2127, 0.2065), (-0.159, 0.1837, 0.1008), (-0.14, 0.2127, 0.0313), (-0.1082, 0.2752, 0.002842), (0.0, 0.3131, -0.02284), (0.1082, 0.2752, 0.002842), (0.08758, 0.2103, 0.08807), (3.419e-10, 0.2297, 0.1204), (0.08768, 0.2103, 0.1394), (0.06596, 0.2255, 0.1864), (0.02486, 0.2354, 0.2092), (-0.02486, 0.2354, 0.2092), (-0.06596, 0.2255, 0.1864), (-0.08768, 0.2103, 0.1394), (-0.08758, 0.2103, 0.08807), (-0.07268, 0.2371, 0.05937), (-0.03168, 0.2665, 0.04351), (0.03168, 0.2665, 0.04351), (0.07268, 0.2371, 0.05937), (0.05453, 0.549, 0.1293), (0.06599, 0.549, 0.08821), (0.05443, 0.549, 0.05449), (0.0338, 0.5491, 0.03518), (0.0, 0.5492, 0.02589), (-0.0338, 0.5491, 0.03518), (-0.05443, 0.549, 0.05449), (-0.06599, 0.549, 0.08821), (-0.05453, 0.549, 0.1293), (-0.03244, 0.5491, 0.1496), (0.0, 0.5492, 0.1581), (0.03244, 0.5491, 0.1496), (0.0353, 0.549, 0.1018), (5.71e-10, 0.5491, 0.09177), (0.03527, 0.549, 0.07989), (0.02584, 0.5491, 0.06436), (0.009899, 0.5491, 0.05599), (-0.009899, 0.5491, 0.05599), (-0.02584, 0.5491, 0.06436), (-0.03527, 0.549, 0.07989), (-0.0353, 0.549, 0.1018), (-0.02548, 0.5491, 0.1198), (-0.009503, 0.5491, 0.1282), (0.009503, 0.5491, 0.1282), (0.02548, 0.5491, 0.1198)], [], [(0, 1, 6, 4), (108, 1, 0, 3), (2, 0, 4, 7), (3, 0, 2, 309), (7, 4, 5, 8), (4, 6, 24, 5), (10, 2, 7, 9), (9, 7, 8, 11), (13, 10, 9, 12), (12, 9, 11, 14), (16, 13, 12, 15), (15, 12, 14, 17), (19, 16, 15, 18), (18, 15, 17, 20), (22, 19, 18, 21), (21, 18, 20, 23), (1, 22, 21, 6), (6, 21, 23, 24), (24, 23, 25, 27), (23, 20, 28, 25), (25, 28, 30, 26), (27, 25, 26, 38), (20, 17, 29, 28), (28, 29, 31, 30), (30, 31, 33, 32), (26, 30, 32, 35), (32, 33, 52, 34), (35, 32, 34, 36), (38, 26, 35, 37), (37, 35, 36, 39), (42, 38, 37, 40), (40, 37, 39, 41), (43, 40, 41, 45), (44, 42, 40, 43), (47, 44, 43, 46), (46, 43, 45, 48), (50, 47, 46, 49), (49, 46, 48, 51), (31, 50, 49, 33), (33, 49, 51, 52), (51, 48, 54, 53), (52, 51, 53, 56), (53, 54, 68, 55), (56, 53, 55, 57), (34, 52, 56, 58), (58, 56, 57, 59), (36, 34, 58, 60), (60, 58, 59, 61), (39, 36, 60, 62), (62, 60, 61, 63), (41, 39, 62, 64), (64, 62, 63, 65), (66, 64, 65, 67), (45, 41, 64, 66), (48, 45, 66, 54), (54, 66, 67, 68), (67, 65, 70, 69), (68, 67, 69, 72), (69, 70, 84, 71), (72, 69, 71, 73), (55, 68, 72, 74), (74, 72, 73, 75), (57, 55, 74, 76), (76, 74, 75, 77), (59, 57, 76, 78), (78, 76, 77, 79), (61, 59, 78, 80), (80, 78, 79, 81), (63, 61, 80, 82), (82, 80, 81, 83), (65, 63, 82, 70), (70, 82, 83, 84), (83, 81, 86, 85), (84, 83, 85, 88), (85, 86, 100, 87), (88, 85, 87, 89), (90, 88, 89, 91), (71, 84, 88, 90), (73, 71, 90, 92), (92, 90, 91, 93), (75, 73, 92, 94), (94, 92, 93, 95), (77, 75, 94, 96), (96, 94, 95, 97), (79, 77, 96, 98), (98, 96, 97, 99), (81, 79, 98, 86), (86, 98, 99, 100), (87, 100, 99, 101), (101, 99, 97, 95), (89, 87, 101, 91), (91, 101, 95, 93), (102, 103, 47, 50), (29, 102, 50, 31), (14, 11, 103, 102), (17, 14, 102, 29), (11, 8, 104, 103), (103, 104, 44, 47), (8, 5, 105, 104), (104, 105, 42, 44), (105, 27, 38, 42), (5, 24, 27, 105), (106, 22, 1, 108), (109, 19, 22, 106), (111, 109, 106, 107), (107, 106, 108, 136), (110, 16, 19, 109), (112, 110, 109, 111), (116, 113, 111, 107), (113, 115, 112, 111), (114, 188, 115, 113), (117, 114, 113, 116), (119, 117, 116, 118), (118, 116, 107, 120), (122, 119, 118, 121), (121, 118, 120, 123), (122, 121, 124, 125), (121, 123, 127, 124), (125, 124, 126, 198), (124, 127, 128, 126), (128, 127, 129, 130), (123, 131, 129, 127), (132, 130, 129, 131), (123, 120, 133, 131), (132, 131, 133, 134), (107, 134, 133, 120), (132, 134, 135, 138), (134, 107, 136, 135), (135, 136, 310, 137), (138, 135, 137, 139), (132, 138, 140, 130), (138, 139, 142, 140), (130, 140, 141, 128), (140, 142, 143, 141), (143, 144, 148, 145), (141, 143, 145, 147), (145, 148, 149, 146), (147, 145, 146, 210), (148, 150, 152, 149), (144, 151, 150, 148), (151, 156, 153, 150), (150, 153, 154, 152), (153, 155, 308, 154), (156, 157, 155, 153), (151, 161, 158, 156), (156, 158, 159, 157), (158, 160, 174, 159), (161, 163, 160, 158), (162, 161, 151), (163, 161, 162, 165), (163, 165, 166, 164), (164, 172, 160, 163), (166, 167, 164), (168, 309, 169, 167), (167, 169, 171, 170), (167, 170, 172, 164), (170, 112, 173, 172), (170, 171, 110, 112), (172, 173, 174, 160), (112, 176, 175, 173), (174, 173, 175, 177), (178, 177, 175, 176), (178, 180, 179, 177), (174, 177, 179, 159), (157, 159, 179, 180), (180, 178, 184, 181), (157, 180, 181, 182), (182, 181, 183, 194), (181, 184, 185, 183), (186, 187, 185, 184), (176, 186, 184, 178), (115, 188, 187, 186), (112, 115, 186, 176), (190, 189, 187, 188), (189, 191, 185, 187), (192, 183, 185, 191), (193, 194, 183, 192), (195, 196, 194, 193), (197, 198, 196, 195), (199, 125, 198, 197), (200, 122, 125, 199), (200, 201, 119, 122), (201, 202, 117, 119), (202, 203, 114, 117), (203, 190, 188, 114), (198, 126, 204, 196), (196, 204, 182, 194), (204, 205, 157, 182), (126, 128, 205, 204), (205, 128, 208, 206), (157, 205, 206, 155), (155, 206, 207, 308), (206, 208, 209, 207), (208, 147, 210, 209), (128, 141, 147, 208), (210, 213, 211, 209), (209, 211, 214, 207), (211, 212, 216, 214), (213, 224, 212, 211), (207, 214, 215, 308), (214, 216, 217, 215), (216, 218, 219, 217), (212, 221, 218, 216), (218, 220, 238, 219), (221, 222, 220, 218), (224, 223, 221, 212), (223, 225, 222, 221), (228, 226, 223, 224), (226, 227, 225, 223), (229, 231, 227, 226), (230, 229, 226, 228), (233, 232, 229, 230), (232, 234, 231, 229), (236, 235, 232, 233), (235, 237, 234, 232), (217, 219, 235, 236), (219, 238, 237, 235), (237, 239, 240, 234), (238, 242, 239, 237), (239, 241, 254, 240), (242, 243, 241, 239), (220, 244, 242, 238), (244, 245, 243, 242), (222, 246, 244, 220), (246, 247, 245, 244), (225, 248, 246, 222), (248, 249, 247, 246), (227, 250, 248, 225), (250, 251, 249, 248), (252, 253, 251, 250), (231, 252, 250, 227), (234, 240, 252, 231), (240, 254, 253, 252), (253, 255, 256, 251), (254, 258, 255, 253), (255, 257, 270, 256), (258, 259, 257, 255), (241, 260, 258, 254), (260, 261, 259, 258), (243, 262, 260, 241), (262, 263, 261, 260), (245, 264, 262, 243), (264, 265, 263, 262), (247, 266, 264, 245), (266, 267, 265, 264), (249, 268, 266, 247), (268, 269, 267, 266), (251, 256, 268, 249), (256, 270, 269, 268), (269, 271, 272, 267), (270, 274, 271, 269), (271, 273, 286, 272), (274, 275, 273, 271), (276, 277, 275, 274), (257, 276, 274, 270), (259, 278, 276, 257), (278, 279, 277, 276), (261, 280, 278, 259), (280, 281, 279, 278), (263, 282, 280, 261), (282, 283, 281, 280), (265, 284, 282, 263), (284, 285, 283, 282), (267, 272, 284, 265), (272, 286, 285, 284), (285, 287, 288, 283), (286, 290, 287, 285), (287, 289, 302, 288), (290, 291, 289, 287), (273, 292, 290, 286), (292, 293, 291, 290), (275, 294, 292, 273), (294, 295, 293, 292), (296, 297, 295, 294), (277, 296, 294, 275), (279, 298, 296, 277), (298, 299, 297, 296), (281, 300, 298, 279), (300, 301, 299, 298), (283, 288, 300, 281), (288, 302, 301, 300), (303, 301, 302, 289), (297, 299, 301, 303), (293, 303, 289, 291), (295, 297, 303, 293), (304, 236, 233, 305), (215, 217, 236, 304), (154, 304, 305, 152), (308, 215, 304, 154), (152, 305, 306, 149), (305, 233, 230, 306), (149, 306, 307, 146), (306, 230, 228, 307), (307, 228, 224, 213), (146, 307, 213, 210), (169, 10, 13, 171), (171, 13, 16, 110), (309, 2, 10, 169), (310, 3, 309, 168), (136, 108, 3, 310), (310, 168, 312, 323, 311), (142, 139, 321, 333, 320), (144, 143, 319, 331, 318), (166, 165, 315, 327, 314), (162, 151, 317, 329, 316), (143, 142, 320, 332, 319), (167, 166, 314, 326, 313), (137, 310, 311, 335, 322), (151, 144, 318, 330, 317), (165, 162, 316, 328, 315), (168, 167, 313, 325, 312), (311, 323, 324, 335), (312, 325, 324, 323), (313, 326, 324, 325), (314, 327, 324, 326), (315, 328, 324, 327), (316, 329, 324, 328), (317, 330, 324, 329), (318, 331, 324, 330), (319, 332, 324, 331), (320, 333, 324, 332), (321, 334, 324, 333), (322, 335, 324, 334), (139, 137, 322, 334, 321), (201, 200, 340, 352, 339), (190, 203, 337, 348, 336), (199, 197, 342, 354, 341), (203, 202, 338, 350, 337), (193, 192, 345, 357, 344), (200, 199, 341, 353, 340), (192, 191, 346, 358, 345), (202, 201, 339, 351, 338), (195, 193, 344, 356, 343), (197, 195, 343, 355, 342), (189, 190, 336, 360, 347), (336, 348, 349, 360), (337, 350, 349, 348), (338, 351, 349, 350), (339, 352, 349, 351), (340, 353, 349, 352), (341, 354, 349, 353), (342, 355, 349, 354), (343, 356, 349, 355), (344, 357, 349, 356), (345, 358, 349, 357), (346, 359, 349, 358), (347, 360, 349, 359), (191, 189, 347, 359, 346)])
me_plane_001.polygons.foreach_set('use_smooth', [True] * 348)
me_plane_001.update()
me_plane_003 = bpy.data.meshes.new('Plane.003')
me_plane_003.from_pydata([(0.07133, 0.5865, 0.03084), (0.04101, 0.5865, 0.007003), (0.06386, 0.549, 0.04799), (0.08203, 0.5865, 0.08624), (0.109, 0.634, -0.00185), (0.1522, 0.7158, -0.03642), (0.06268, 0.634, -0.04037), (0.1254, 0.634, 0.0862), (0.1751, 0.7158, 0.0862), (0.109, 0.634, 0.1743), (0.1522, 0.7158, 0.2088), (0.07133, 0.5865, 0.1441), (0.06268, 0.634, 0.2128), (0.08753, 0.7158, 0.2625), (0.0, 0.634, 0.2183), (0.04101, 0.5865, 0.1695), (0.0, 0.5865, 0.1731), (0.03672, 0.5491, 0.1572), (0.0, 0.5492, 0.1601), (0.06386, 0.549, 0.1357), (0.07344, 0.549, 0.08778), (-0.03672, 0.5491, 0.1572), (-0.06386, 0.549, 0.1357), (-0.04101, 0.5865, 0.1695), (-0.07133, 0.5865, 0.1441), (-0.06268, 0.634, 0.2128), (-0.08753, 0.7158, 0.2625), (-0.109, 0.634, 0.1743), (-0.1522, 0.7158, 0.2088), (-0.1254, 0.634, 0.0862), (-0.1751, 0.7158, 0.0862), (-0.08203, 0.5865, 0.08624), (-0.109, 0.634, -0.00185), (-0.1522, 0.7158, -0.03642), (-0.07133, 0.5865, 0.03084), (-0.06268, 0.634, -0.04037), (-0.08753, 0.7158, -0.09007), (-0.04101, 0.5865, 0.007003), (0.0, 0.634, -0.04588), (0.0, 0.7158, -0.09773), (0.0, 0.5865, 0.002673), (0.0, 0.5492, 0.02589), (-0.03672, 0.5491, 0.03027), (0.03672, 0.5491, 0.03027), (-0.06386, 0.549, 0.04799), (-0.07344, 0.549, 0.08778), (0.08753, 0.7158, -0.09007), (0.0, 0.8446, -0.1192), (0.0, 0.9622, -0.0644), (0.1018, 0.8436, -0.1106), (-0.1018, 0.8436, -0.1106), (-0.106, 0.9572, -0.05769), (-0.1746, 0.8408, -0.05032), (-0.1678, 0.9332, -0.02546), (-0.2004, 0.8427, 0.0862), (-0.1814, 0.9523, 0.0862), (-0.1746, 0.8408, 0.2227), (-0.1678, 0.9332, 0.1979), (-0.1018, 0.8436, 0.2516), (-0.106, 0.9572, 0.2301), (0.0, 0.8446, 0.2602), (0.0, 0.9622, 0.2368), (0.0, 0.7158, 0.2701), (0.1018, 0.8436, 0.2516), (0.106, 0.9572, 0.2301), (0.1746, 0.8408, 0.2227), (0.1678, 0.9332, 0.1979), (0.2004, 0.8427, 0.0862), (0.1814, 0.9523, 0.0862), (0.1746, 0.8408, -0.05032), (0.1678, 0.9332, -0.02546), (0.106, 0.9572, -0.05769), (0.1089, 0.9989, 0.0862), (0.0, 1.006, 0.0862), (-0.1089, 0.9989, 0.0862), (-0.003422, 0.5348, 0.09198)], [], [(6, 4, 0, 1), (1, 0, 2, 43), (0, 3, 20, 2), (4, 7, 3, 0), (5, 8, 7, 4), (46, 5, 4, 6), (8, 10, 9, 7), (7, 9, 11, 3), (10, 13, 12, 9), (9, 12, 15, 11), (13, 62, 14, 12), (12, 14, 16, 15), (11, 15, 17, 19), (15, 16, 18, 17), (3, 11, 19, 20), (23, 21, 18, 16), (24, 22, 21, 23), (27, 24, 23, 25), (25, 23, 16, 14), (26, 25, 14, 62), (28, 27, 25, 26), (30, 29, 27, 28), (29, 31, 24, 27), (33, 32, 29, 30), (32, 34, 31, 29), (36, 35, 32, 33), (35, 37, 34, 32), (39, 38, 35, 36), (38, 40, 37, 35), (39, 46, 6, 38), (38, 6, 1, 40), (40, 1, 43, 41), (40, 41, 42, 37), (37, 42, 44, 34), (34, 44, 45, 31), (31, 45, 22, 24), (47, 49, 46, 39), (47, 39, 36, 50), (48, 47, 50, 51), (48, 71, 49, 47), (51, 50, 52, 53), (50, 36, 33, 52), (53, 52, 54, 55), (52, 33, 30, 54), (55, 54, 56, 57), (54, 30, 28, 56), (57, 56, 58, 59), (56, 28, 26, 58), (59, 58, 60, 61), (58, 26, 62, 60), (64, 61, 60, 63), (63, 60, 62, 13), (66, 64, 63, 65), (65, 63, 13, 10), (68, 66, 65, 67), (67, 65, 10, 8), (70, 68, 67, 69), (69, 67, 8, 5), (71, 70, 69, 49), (49, 69, 5, 46), (72, 68, 70, 71), (73, 72, 71, 48), (64, 66, 68, 72), (61, 64, 72, 73), (61, 73, 74, 59), (73, 48, 51, 74), (59, 74, 55, 57), (74, 51, 53, 55), (19, 17, 75), (41, 43, 75), (22, 45, 75), (21, 22, 75), (43, 2, 75), (20, 19, 75), (45, 44, 75), (18, 21, 75), (42, 41, 75), (17, 18, 75), (44, 42, 75), (2, 20, 75)])
me_plane_003.polygons.foreach_set('use_smooth', [True] * 80)
me_plane_003.update()
me_plane_005 = bpy.data.meshes.new('Plane.005')
me_plane_005.from_pydata([(0.07133, 0.5865, 0.03084), (0.04101, 0.5865, 0.007003), (0.06386, 0.549, 0.04799), (0.08203, 0.5865, 0.08624), (0.109, 0.634, -0.00185), (0.1522, 0.7158, -0.03642), (0.06268, 0.634, -0.04037), (0.1254, 0.634, 0.0862), (0.1751, 0.7158, 0.0862), (0.109, 0.634, 0.1743), (0.1522, 0.7158, 0.2088), (0.07133, 0.5865, 0.1441), (0.06268, 0.634, 0.2128), (0.08753, 0.7158, 0.2625), (0.0, 0.634, 0.2183), (0.04101, 0.5865, 0.1695), (0.0, 0.5865, 0.1731), (0.03672, 0.5491, 0.1572), (0.0, 0.5492, 0.1601), (0.06386, 0.549, 0.1357), (0.07344, 0.549, 0.08778), (-0.03672, 0.5491, 0.1572), (-0.06386, 0.549, 0.1357), (-0.04101, 0.5865, 0.1695), (-0.07133, 0.5865, 0.1441), (-0.06268, 0.634, 0.2128), (-0.08753, 0.7158, 0.2625), (-0.109, 0.634, 0.1743), (-0.1522, 0.7158, 0.2088), (-0.1254, 0.634, 0.0862), (-0.1751, 0.7158, 0.0862), (-0.08203, 0.5865, 0.08624), (-0.109, 0.634, -0.00185), (-0.1522, 0.7158, -0.03642), (-0.07133, 0.5865, 0.03084), (-0.06268, 0.634, -0.04037), (-0.08753, 0.7158, -0.09007), (-0.04101, 0.5865, 0.007003), (0.0, 0.634, -0.04588), (0.0, 0.7158, -0.09773), (0.0, 0.5865, 0.002673), (0.0, 0.5492, 0.02589), (-0.03672, 0.5491, 0.03027), (0.03672, 0.5491, 0.03027), (-0.06386, 0.549, 0.04799), (-0.07344, 0.549, 0.08778), (0.08753, 0.7158, -0.09007), (0.0, 0.8446, -0.1192), (0.0, 0.9622, -0.0644), (0.1018, 0.8436, -0.1106), (-0.1018, 0.8436, -0.1106), (-0.106, 0.9572, -0.05769), (-0.1746, 0.8408, -0.05032), (-0.1678, 0.9332, -0.02546), (-0.1814, 0.9523, 0.0862), (-0.1746, 0.8408, 0.2227), (-0.1018, 0.8436, 0.2516), (0.0, 0.8446, 0.2602), (0.0, 0.7158, 0.2701), (0.1018, 0.8436, 0.2516), (0.1746, 0.8408, 0.2227), (0.1814, 0.9523, 0.0862), (0.1746, 0.8408, -0.05032), (0.1678, 0.9332, -0.02546), (0.106, 0.9572, -0.05769), (0.1089, 0.9989, 0.0862), (0.0, 1.006, 0.0862), (-0.1089, 0.9989, 0.0862), (-0.003422, 0.5348, 0.09198), (-0.1428, 0.9425, 0.0862), (0.1428, 0.9425, 0.0862), (0.08571, 0.9792, 0.0862), (0.0, 0.9844, 0.0862), (-0.08571, 0.9792, 0.0862), (-0.1428, 0.8902, -0.01598), (0.1428, 0.8902, -0.01598), (0.08571, 0.9269, -0.01598), (0.0, 0.9322, -0.01598), (-0.08571, 0.9269, -0.01598), (-0.1428, 0.8188, -0.01598), (0.1428, 0.8188, -0.01598), (0.08571, 0.8188, -0.01598), (0.0, 0.8188, -0.01598), (-0.08571, 0.8188, -0.01598), (0.0, 0.8755, -0.01598), (-0.08571, 0.8728, -0.01598), (0.1428, 0.8545, -0.01598), (0.08571, 0.8728, -0.01598), (-0.1428, 0.8545, -0.01598), (0.0, 0.9583, 0.03511), (-0.08571, 0.953, 0.03511), (0.1428, 0.9163, 0.03511), (0.08571, 0.953, 0.03511), (-0.1428, 0.9163, 0.03511), (0.0, 0.7838, 0.1221), (-0.09375, 0.7834, 0.1178), (0.09375, 0.7834, 0.1178), (-0.1587, 0.782, 0.1034), (0.1587, 0.782, 0.1034), (0.1492, 0.8724, 0.04855), (-0.1492, 0.8724, 0.04855), (-0.1876, 0.8417, 0.1541), (-0.1814, 0.9523, 0.0862), (-0.1893, 0.8419, 0.02759), (-0.1887, 0.7842, 0.0862), (-0.1914, 0.8569, 0.1201), (-0.1892, 0.8973, 0.0953), (-0.1814, 0.9523, 0.0862), (-0.1738, 0.8657, 0.1676), (-0.153, 0.8753, 0.05893), (-0.1457, 0.9374, 0.0888), (-0.1773, 0.918, 0.1069), (-0.1745, 0.8863, 0.1367), (0.1738, 0.8657, 0.1676), (0.1814, 0.9523, 0.0862), (0.1457, 0.9374, 0.0888), (0.153, 0.8753, 0.05893), (0.1745, 0.8863, 0.1367), (0.1773, 0.918, 0.1069), (0.1814, 0.9523, 0.0862), (0.1876, 0.8417, 0.1541), (0.1887, 0.7842, 0.0862), (0.1893, 0.8419, 0.02759), (0.1892, 0.8973, 0.0953), (0.1914, 0.8569, 0.1201)], [], [(6, 4, 0, 1), (1, 0, 2, 43), (0, 3, 20, 2), (4, 7, 3, 0), (5, 8, 7, 4), (46, 5, 4, 6), (8, 10, 9, 7), (7, 9, 11, 3), (10, 13, 12, 9), (9, 12, 15, 11), (13, 58, 14, 12), (12, 14, 16, 15), (11, 15, 17, 19), (15, 16, 18, 17), (3, 11, 19, 20), (23, 21, 18, 16), (24, 22, 21, 23), (27, 24, 23, 25), (25, 23, 16, 14), (26, 25, 14, 58), (28, 27, 25, 26), (30, 29, 27, 28), (29, 31, 24, 27), (33, 32, 29, 30), (32, 34, 31, 29), (36, 35, 32, 33), (35, 37, 34, 32), (39, 38, 35, 36), (38, 40, 37, 35), (39, 46, 6, 38), (38, 6, 1, 40), (40, 1, 43, 41), (40, 41, 42, 37), (37, 42, 44, 34), (34, 44, 45, 31), (31, 45, 22, 24), (47, 49, 46, 39), (47, 39, 36, 50), (48, 47, 50, 51), (48, 64, 49, 47), (51, 50, 52, 53), (50, 36, 33, 52), (108, 101, 55), (53, 52, 103, 102, 54), (55, 97, 100, 109, 108), (54, 102, 107), (55, 28, 26, 56), (56, 26, 58, 57), (59, 57, 58, 13), (60, 59, 13, 10), (121, 120, 60, 10, 8), (62, 122, 121, 8, 5), (63, 61, 119, 122, 62), (64, 63, 62, 49), (49, 62, 5, 46), (65, 61, 63, 64), (66, 65, 64, 48), (66, 48, 51, 67), (67, 51, 53, 54), (19, 17, 68), (41, 43, 68), (22, 45, 68), (21, 22, 68), (43, 2, 68), (20, 19, 68), (45, 44, 68), (18, 21, 68), (42, 41, 68), (17, 18, 68), (44, 42, 68), (2, 20, 68), (66, 67, 73, 72), (65, 66, 72, 71), (67, 54, 69, 73), (61, 65, 71, 70), (89, 90, 78, 77), (91, 92, 76, 75), (90, 93, 74, 78), (92, 89, 77, 76), (84, 85, 83, 82), (86, 87, 81, 80), (85, 88, 79, 83), (87, 84, 82, 81), (95, 94, 82, 83), (96, 81, 82, 94), (95, 83, 79, 97), (96, 98, 80, 81), (76, 77, 84, 87), (78, 74, 88, 85), (75, 76, 87, 86), (77, 78, 85, 84), (99, 86, 80, 98), (91, 99, 116, 115, 70), (93, 69, 110, 109, 100), (97, 79, 88, 100), (120, 113, 60), (113, 116, 99, 98, 60), (75, 86, 99, 91), (74, 93, 100, 88), (54, 107, 110, 69), (61, 114, 119), (59, 60, 98, 96), (56, 95, 97, 55), (59, 96, 94, 57), (56, 57, 94, 95), (71, 72, 89, 92), (73, 69, 93, 90), (70, 71, 92, 91), (72, 73, 90, 89), (101, 104, 30, 28, 55), (61, 70, 115, 114), (101, 105, 106, 102, 103, 104), (107, 111, 110), (113, 117, 116), (119, 123, 124, 120, 121, 122), (101, 108, 112, 105), (105, 112, 111, 106), (106, 111, 107, 102), (119, 114, 118, 123), (123, 118, 117, 124), (124, 117, 113, 120), (52, 33, 30, 104, 103), (110, 111, 109), (109, 111, 112), (112, 108, 109), (116, 117, 118), (118, 114, 115), (115, 116, 118)])
me_plane_005.polygons.foreach_set('use_smooth', [True] * 128)
me_plane_005.update()
me_plane_006 = bpy.data.meshes.new('Plane.006')
me_plane_006.from_pydata([(0.2496, 0.264, 0.02199), (0.2836, 0.3402, -0.003855), (0.2369, 0.2354, 0.08878), (0.2618, 0.2563, 0.004069), (0.2795, 0.2393, 0.0231), (0.3215, 0.1872, 0.01501), (0.3298, 0.2937, -0.009814), (0.2607, 0.2189, 0.08751), (0.299, 0.1757, 0.0862), (0.2795, 0.2393, 0.1687), (0.2496, 0.264, 0.1895), (0.3215, 0.1872, 0.1589), (0.3298, 0.2937, 0.1987), (0.2836, 0.3402, 0.2208), (0.3817, 0.2177, 0.1861), (0.38, 0.3481, 0.1674), (0.3176, 0.4165, 0.1788), (0.4418, 0.2482, 0.1589), (0.3988, 0.3685, 0.0862), (0.3304, 0.4451, 0.0862), (0.4644, 0.2597, 0.0862), (0.38, 0.3481, 0.008319), (0.3176, 0.4165, 0.007929), (0.4418, 0.2482, 0.01354), (0.3817, 0.2177, -0.0137), (0.4612, 0.1361, 0.01954), (0.453, 0.02972, 0.02388), (0.3984, 0.1249, -0.005465), (0.4848, 0.1403, 0.0862), (0.4612, 0.1361, 0.1529), (0.4759, 0.02931, 0.0862), (0.453, 0.02972, 0.1485), (0.4628, -0.05994, 0.0862), (0.4409, -0.05778, 0.1449), (0.4504, -0.1338, 0.0862), (0.4409, -0.05778, 0.02746), (0.4297, -0.1315, 0.03063), (0.3826, -0.05202, 0.005432), (0.3918, 0.03081, 0.0005132), (0.3745, -0.1254, 0.009787), (0.3244, -0.04626, 0.02746), (0.3193, -0.1192, 0.03063), (0.3307, 0.03191, 0.02388), (0.3025, -0.0441, 0.0862), (0.3078, 0.03232, 0.0862), (0.2985, -0.1169, 0.0862), (0.3244, -0.04626, 0.1449), (0.3307, 0.03191, 0.1485), (0.3193, -0.1192, 0.1418), (0.3826, -0.05202, 0.167), (0.3918, 0.03081, 0.1719), (0.3745, -0.1254, 0.1626), (0.4297, -0.1315, 0.1418), (0.3669, -0.1938, 0.1586), (0.3146, -0.188, 0.1388), (0.3597, -0.2591, 0.1547), (0.4192, -0.1996, 0.1388), (0.4091, -0.2646, 0.136), (0.4388, -0.2018, 0.0862), (0.4277, -0.2666, 0.0862), (0.4192, -0.1996, 0.03359), (0.4091, -0.2646, 0.0364), (0.3669, -0.1938, 0.01385), (0.3597, -0.2591, 0.01773), (0.3146, -0.188, 0.03359), (0.3102, -0.2536, 0.0364), (0.295, -0.1859, 0.0862), (0.2916, -0.2515, 0.0862), (0.3102, -0.2536, 0.136), (0.2883, -0.3146, 0.0862), (0.3059, -0.3166, 0.03911), (0.2852, -0.3757, 0.0862), (0.3059, -0.3166, 0.1333), (0.3017, -0.3775, 0.1307), (0.3527, -0.3218, 0.151), (0.3459, -0.3825, 0.1474), (0.3995, -0.327, 0.1333), (0.3902, -0.3874, 0.1307), (0.417, -0.3289, 0.0862), (0.4067, -0.3892, 0.0862), (0.3995, -0.327, 0.03911), (0.3902, -0.3874, 0.04173), (0.3527, -0.3218, 0.02145), (0.3459, -0.3825, 0.02505), (0.3017, -0.3775, 0.04173), (0.3397, -0.4385, 0.03067), (0.38, -0.4423, 0.0458), (0.3354, -0.4771, 0.0489), (0.2996, -0.4334, 0.0458), (0.3055, -0.4673, 0.05539), (0.2845, -0.4324, 0.0862), (0.2984, -0.473, 0.0862), (0.2996, -0.4334, 0.1266), (0.3055, -0.4673, 0.117), (0.3397, -0.4385, 0.1417), (0.3354, -0.4771, 0.1235), (0.38, -0.4423, 0.1266), (0.3668, -0.4741, 0.117), (0.3949, -0.4446, 0.0862), (0.3725, -0.4812, 0.0862), (0.3668, -0.4741, 0.05539), (0.334, -0.4904, 0.0862), (0.3984, 0.1249, 0.1779), (0.3356, 0.1137, 0.1529), (0.312, 0.1095, 0.0862), (0.3356, 0.1137, 0.01954), (0.2898, 0.4448, 0.0007163), (0.2342, 0.4702, 0.00175), (0.2755, 0.3522, -0.02347), (0.2964, 0.4773, 0.0862), (0.2898, 0.4448, 0.1924), (0.2581, 0.4895, 0.08629), (0.1825, 0.5023, 0.08802), (0.1083, 0.5202, 0.08908), (0.1596, 0.5023, 0.1585), (0.1596, 0.5023, 0.03739), (0.09414, 0.5205, 0.04835), (0.08984, 0.5061, 0.02827), (0.05413, 0.5213, 0.03339), (0.1136, 0.4975, 0.01926), (0.0, 0.5079, 0.02407), (0.0, 0.5218, 0.02838), (0.0, 0.502, 0.01799), (-0.08984, 0.5061, 0.02827), (-0.05413, 0.5213, 0.03339), (-0.1596, 0.5023, 0.03739), (-0.1136, 0.4975, 0.01926), (-0.2342, 0.4702, 0.00175), (-0.09187, 0.4906, 0.01532), (-0.1297, 0.4582, 0.007737), (0.0, 0.4935, 0.01156), (0.0, 0.4608, 0.005152), (0.09187, 0.4906, 0.01532), (0.1297, 0.4582, 0.007737), (0.1457, 0.3773, -0.002249), (0.2489, 0.3548, -0.03544), (0.137, 0.288, -0.02813), (0.0, 0.3917, -0.0005063), (0.0, 0.3131, -0.02284), (-0.1457, 0.3773, -0.002249), (-0.2489, 0.3548, -0.03544), (-0.137, 0.288, -0.02813), (-0.244, 0.2019, -0.03399), (-0.2626, 0.1553, 0.08889), (-0.2618, 0.2563, 0.004069), (-0.2496, 0.264, 0.02199), (-0.2755, 0.3522, -0.02347), (-0.257, 0.2207, 0.08917), (-0.2369, 0.2354, 0.08878), (-0.2618, 0.2563, 0.2247), (-0.244, 0.2019, 0.2709), (-0.2496, 0.264, 0.1895), (-0.2755, 0.3522, 0.2529), (-0.2836, 0.3402, 0.2208), (-0.2898, 0.4448, 0.1924), (-0.2489, 0.3548, 0.276), (-0.2342, 0.4702, 0.2042), (-0.1457, 0.3773, 0.2514), (-0.1297, 0.4582, 0.2312), (-0.137, 0.288, 0.274), (-0.09957, 0.2373, 0.2862), (0.2626, 0.1553, 0.08889), (0.2618, 0.2563, 0.2247), (0.2755, 0.3522, 0.2529), (0.1297, 0.4582, 0.2312), (0.09187, 0.4906, 0.2106), (0.1136, 0.4975, 0.1982), (0.0, 0.4935, 0.2081), (0.0, 0.502, 0.1932), (-0.09187, 0.4906, 0.2106), (-0.1136, 0.4975, 0.1982), (-0.08984, 0.5061, 0.1808), (-0.1596, 0.5023, 0.1585), (-0.05413, 0.5213, 0.166), (0.0, 0.5079, 0.1806), (0.0, 0.5218, 0.1683), (0.08984, 0.5061, 0.1808), (0.05413, 0.5213, 0.166), (0.09414, 0.5205, 0.1429), (0.03672, 0.5491, 0.1572), (0.06386, 0.549, 0.1357), (0.0, 0.5492, 0.1601), (-0.03672, 0.5491, 0.1572), (-0.06386, 0.549, 0.1357), (-0.09414, 0.5205, 0.1429), (-0.07344, 0.549, 0.08778), (-0.1083, 0.5202, 0.08908), (-0.06386, 0.549, 0.04799), (-0.09414, 0.5205, 0.04835), (-0.03672, 0.5491, 0.03027), (0.0, 0.5492, 0.02589), (0.03672, 0.5491, 0.03027), (0.06386, 0.549, 0.04799), (0.07344, 0.549, 0.08778), (-0.1825, 0.5023, 0.08802), (-0.2581, 0.4895, 0.08629), (-0.2964, 0.4773, 0.0862), (-0.3304, 0.4451, 0.0862), (-0.2898, 0.4448, 0.0007163), (-0.3176, 0.4165, 0.007929), (-0.2836, 0.3402, -0.003855), (-0.38, 0.3481, 0.008319), (-0.4418, 0.2482, 0.01354), (-0.3298, 0.2937, -0.009814), (-0.3988, 0.3685, 0.0862), (-0.38, 0.3481, 0.1674), (-0.4644, 0.2597, 0.0862), (-0.4418, 0.2482, 0.1589), (-0.4848, 0.1403, 0.0862), (-0.4612, 0.1361, 0.1529), (-0.4759, 0.02931, 0.0862), (-0.4612, 0.1361, 0.01954), (-0.453, 0.02972, 0.02388), (-0.3984, 0.1249, -0.005465), (-0.3817, 0.2177, -0.0137), (-0.3918, 0.03081, 0.0005132), (-0.3356, 0.1137, 0.01954), (-0.3307, 0.03191, 0.02388), (-0.3215, 0.1872, 0.01501), (-0.312, 0.1095, 0.0862), (-0.299, 0.1757, 0.0862), (-0.3078, 0.03232, 0.0862), (-0.3356, 0.1137, 0.1529), (-0.3215, 0.1872, 0.1589), (-0.3307, 0.03191, 0.1485), (-0.3984, 0.1249, 0.1779), (-0.3817, 0.2177, 0.1861), (-0.3918, 0.03081, 0.1719), (-0.453, 0.02972, 0.1485), (-0.3826, -0.05202, 0.167), (-0.3244, -0.04626, 0.1449), (-0.3745, -0.1254, 0.1626), (-0.4409, -0.05778, 0.1449), (-0.4297, -0.1315, 0.1418), (-0.4628, -0.05994, 0.0862), (-0.4504, -0.1338, 0.0862), (-0.4409, -0.05778, 0.02746), (-0.4297, -0.1315, 0.03063), (-0.3826, -0.05202, 0.005432), (-0.3745, -0.1254, 0.009787), (-0.3244, -0.04626, 0.02746), (-0.3193, -0.1192, 0.03063), (-0.3025, -0.0441, 0.0862), (-0.2985, -0.1169, 0.0862), (-0.3193, -0.1192, 0.1418), (-0.295, -0.1859, 0.0862), (-0.3146, -0.188, 0.03359), (-0.2916, -0.2515, 0.0862), (-0.3146, -0.188, 0.1388), (-0.3102, -0.2536, 0.136), (-0.3669, -0.1938, 0.1586), (-0.3597, -0.2591, 0.1547), (-0.4192, -0.1996, 0.1388), (-0.4091, -0.2646, 0.136), (-0.4388, -0.2018, 0.0862), (-0.4277, -0.2666, 0.0862), (-0.4192, -0.1996, 0.03359), (-0.4091, -0.2646, 0.0364), (-0.3669, -0.1938, 0.01385), (-0.3597, -0.2591, 0.01773), (-0.3102, -0.2536, 0.0364), (-0.3527, -0.3218, 0.02145), (-0.3995, -0.327, 0.03911), (-0.3459, -0.3825, 0.02505), (-0.3059, -0.3166, 0.03911), (-0.3017, -0.3775, 0.04173), (-0.2883, -0.3146, 0.0862), (-0.2852, -0.3757, 0.0862), (-0.3059, -0.3166, 0.1333), (-0.3017, -0.3775, 0.1307), (-0.3527, -0.3218, 0.151), (-0.3459, -0.3825, 0.1474), (-0.3995, -0.327, 0.1333), (-0.3902, -0.3874, 0.1307), (-0.417, -0.3289, 0.0862), (-0.4067, -0.3892, 0.0862), (-0.3902, -0.3874, 0.04173), (-0.3949, -0.4446, 0.0862), (-0.38, -0.4423, 0.1266), (-0.3725, -0.4812, 0.0862), (-0.38, -0.4423, 0.0458), (-0.3668, -0.4741, 0.05539), (-0.3397, -0.4385, 0.03067), (-0.3354, -0.4771, 0.0489), (-0.2996, -0.4334, 0.0458), (-0.3055, -0.4673, 0.05539), (-0.2845, -0.4324, 0.0862), (-0.2984, -0.473, 0.0862), (-0.2996, -0.4334, 0.1266), (-0.3055, -0.4673, 0.117), (-0.3397, -0.4385, 0.1417), (-0.3354, -0.4771, 0.1235), (-0.3668, -0.4741, 0.117), (-0.334, -0.4904, 0.0862), (-0.3298, 0.2937, 0.1987), (-0.2795, 0.2393, 0.1687), (-0.2607, 0.2189, 0.08751), (-0.2795, 0.2393, 0.0231), (-0.3176, 0.4165, 0.1788), (0.257, 0.2207, 0.08917), (0.244, 0.2019, -0.03399), (0.14, 0.2127, 0.0313), (0.159, 0.1837, 0.1008), (0.1403, 0.2127, 0.2065), (0.08486, 0.2358, 0.2615), (0.0, 0.2462, 0.284), (-0.08486, 0.2358, 0.2615), (-0.1403, 0.2127, 0.2065), (-0.159, 0.1837, 0.1008), (-0.14, 0.2127, 0.0313), (-0.1082, 0.2752, 0.002842), (0.1082, 0.2752, 0.002842), (0.08758, 0.2103, 0.08807), (3.419e-10, 0.2297, 0.1204), (0.08768, 0.2103, 0.1394), (0.06596, 0.2255, 0.1864), (0.02486, 0.2354, 0.2092), (-0.02486, 0.2354, 0.2092), (-0.06596, 0.2255, 0.1864), (-0.08768, 0.2103, 0.1394), (-0.08758, 0.2103, 0.08807), (-0.07268, 0.2371, 0.05937), (-0.03168, 0.2665, 0.04351), (0.03168, 0.2665, 0.04351), (0.07268, 0.2371, 0.05937), (0.05453, 0.549, 0.1293), (0.06599, 0.549, 0.08821), (0.05443, 0.549, 0.05449), (0.0338, 0.5491, 0.03518), (-0.0338, 0.5491, 0.03518), (-0.05443, 0.549, 0.05449), (-0.06599, 0.549, 0.08821), (-0.05453, 0.549, 0.1293), (-0.03244, 0.5491, 0.1496), (0.0, 0.5492, 0.1581), (0.03244, 0.5491, 0.1496), (0.0353, 0.549, 0.1018), (5.71e-10, 0.5491, 0.09177), (0.03527, 0.549, 0.07989), (0.02584, 0.5491, 0.06436), (0.009899, 0.5491, 0.05599), (-0.009899, 0.5491, 0.05599), (-0.02584, 0.5491, 0.06436), (-0.03527, 0.549, 0.07989), (-0.0353, 0.549, 0.1018), (-0.02548, 0.5491, 0.1198), (-0.009503, 0.5491, 0.1282), (0.009503, 0.5491, 0.1282), (0.02548, 0.5491, 0.1198), (0.0, 0.3917, 0.2496), (0.0, 0.3131, 0.2692), (0.0, 0.2463, 0.2853), (0.09957, 0.2373, 0.2862), (0.244, 0.2019, 0.2709), (0.2489, 0.3548, 0.276), (0.2342, 0.4702, 0.2042), (0.0, 0.4608, 0.2325), (0.1158, 0.3447, 0.1268), (0.03269, 0.316, 0.1827), (0.05466, 0.3234, 0.1549), (0.08384, 0.3335, 0.1353), (0.1158, 0.3446, 0.1268), (0.06982, 0.2723, 0.1929), (0.08187, 0.2912, 0.1625), (0.09801, 0.3166, 0.1393), (0.1158, 0.3447, 0.1268), (0.1278, 0.2615, 0.1961), (0.1247, 0.2828, 0.1649), (0.1205, 0.312, 0.1405), (0.1158, 0.3447, 0.1268), (0.1804, 0.2901, 0.1902), (0.164, 0.3039, 0.1604), (0.1413, 0.3231, 0.1382), (0.1158, 0.3447, 0.1267), (0.2011, 0.3461, 0.1775), (0.1796, 0.3457, 0.1509), (0.1497, 0.3452, 0.1331), (0.1158, 0.3448, 0.1268), (0.1791, 0.4015, 0.1645), (0.163, 0.387, 0.1413), (0.1408, 0.3671, 0.128), (0.1158, 0.3448, 0.1268), (0.1259, 0.429, 0.1578), (0.1233, 0.4072, 0.1363), (0.1198, 0.3776, 0.1254), (0.1158, 0.3448, 0.1268), (0.06814, 0.4168, 0.1602), (0.08064, 0.3979, 0.1382), (0.09738, 0.3725, 0.1264), (0.1158, 0.3447, 0.1267), (0.08359, 0.3552, 0.1303), (0.05418, 0.3649, 0.1454), (0.03201, 0.3724, 0.1699), (0.1928, 0.4041, 0.2358), (0.1948, 0.4179, 0.2386), (0.1827, 0.4156, 0.2332), (0.01309, 0.3711, 0.2444), (0.01833, 0.3855, 0.2409), (0.003075, 0.3885, 0.2499), (0.0137, 0.3183, 0.2565), (0.003918, 0.312, 0.2684), (0.01907, 0.304, 0.2601), (0.05451, 0.2636, 0.2692), (0.05263, 0.2553, 0.2796), (0.06795, 0.2561, 0.271), (0.122, 0.2472, 0.2728), (0.1385, 0.2408, 0.2805), (0.1372, 0.25, 0.272), (0.1844, 0.2771, 0.2655), (0.1965, 0.2738, 0.2725), (0.1942, 0.2888, 0.2625), (0.2123, 0.339, 0.2508), (0.2218, 0.3481, 0.2607), (0.2121, 0.3543, 0.2472), (0.066, 0.4341, 0.2295), (0.04587, 0.4392, 0.2368), (0.05274, 0.4265, 0.2313), (0.1349, 0.4416, 0.2274), (0.1291, 0.4545, 0.2323), (0.1197, 0.4441, 0.2269), (0.01975, 0.3201, 0.2208), (0.02515, 0.3057, 0.2238), (0.02411, 0.3132, 0.2064), (0.05766, 0.2681, 0.2327), (0.07103, 0.2605, 0.2344), (0.06523, 0.2653, 0.2177), (0.1214, 0.2517, 0.2372), (0.1366, 0.2542, 0.2368), (0.1289, 0.2538, 0.2212), (0.1815, 0.2794, 0.2318), (0.1915, 0.291, 0.2295), (0.1861, 0.2854, 0.2147), (0.209, 0.3388, 0.2187), (0.2088, 0.3541, 0.2154), (0.2085, 0.3463, 0.2009), (0.1902, 0.4015, 0.2042), (0.18, 0.4129, 0.2015), (0.1846, 0.4066, 0.1867), (0.1344, 0.4371, 0.1956), (0.1193, 0.4393, 0.1949), (0.1268, 0.437, 0.1793), (0.06903, 0.4294, 0.1968), (0.05588, 0.4216, 0.1985), (0.06337, 0.4242, 0.1818), (0.01914, 0.3689, 0.2099), (0.02335, 0.3754, 0.1925), (0.02425, 0.3833, 0.2068)], [], [(0, 1, 6, 4), (108, 1, 0, 3), (2, 0, 4, 7), (3, 0, 2, 299), (7, 4, 5, 8), (4, 6, 24, 5), (10, 2, 7, 9), (9, 7, 8, 11), (13, 10, 9, 12), (12, 9, 11, 14), (16, 13, 12, 15), (15, 12, 14, 17), (19, 16, 15, 18), (18, 15, 17, 20), (22, 19, 18, 21), (21, 18, 20, 23), (1, 22, 21, 6), (6, 21, 23, 24), (24, 23, 25, 27), (23, 20, 28, 25), (25, 28, 30, 26), (27, 25, 26, 38), (20, 17, 29, 28), (28, 29, 31, 30), (30, 31, 33, 32), (26, 30, 32, 35), (32, 33, 52, 34), (35, 32, 34, 36), (38, 26, 35, 37), (37, 35, 36, 39), (42, 38, 37, 40), (40, 37, 39, 41), (43, 40, 41, 45), (44, 42, 40, 43), (47, 44, 43, 46), (46, 43, 45, 48), (50, 47, 46, 49), (49, 46, 48, 51), (31, 50, 49, 33), (33, 49, 51, 52), (51, 48, 54, 53), (52, 51, 53, 56), (53, 54, 68, 55), (56, 53, 55, 57), (34, 52, 56, 58), (58, 56, 57, 59), (36, 34, 58, 60), (60, 58, 59, 61), (39, 36, 60, 62), (62, 60, 61, 63), (41, 39, 62, 64), (64, 62, 63, 65), (66, 64, 65, 67), (45, 41, 64, 66), (48, 45, 66, 54), (54, 66, 67, 68), (67, 65, 70, 69), (68, 67, 69, 72), (69, 70, 84, 71), (72, 69, 71, 73), (55, 68, 72, 74), (74, 72, 73, 75), (57, 55, 74, 76), (76, 74, 75, 77), (59, 57, 76, 78), (78, 76, 77, 79), (61, 59, 78, 80), (80, 78, 79, 81), (63, 61, 80, 82), (82, 80, 81, 83), (65, 63, 82, 70), (70, 82, 83, 84), (83, 81, 86, 85), (84, 83, 85, 88), (85, 86, 100, 87), (88, 85, 87, 89), (90, 88, 89, 91), (71, 84, 88, 90), (73, 71, 90, 92), (92, 90, 91, 93), (75, 73, 92, 94), (94, 92, 93, 95), (77, 75, 94, 96), (96, 94, 95, 97), (79, 77, 96, 98), (98, 96, 97, 99), (81, 79, 98, 86), (86, 98, 99, 100), (87, 100, 99, 101), (101, 99, 97, 95), (89, 87, 101, 91), (91, 101, 95, 93), (102, 103, 47, 50), (29, 102, 50, 31), (14, 11, 103, 102), (17, 14, 102, 29), (11, 8, 104, 103), (103, 104, 44, 47), (8, 5, 105, 104), (104, 105, 42, 44), (105, 27, 38, 42), (5, 24, 27, 105), (106, 22, 1, 108), (109, 19, 22, 106), (111, 109, 106, 107), (107, 106, 108, 135), (110, 16, 19, 109), (355, 110, 109, 111), (115, 112, 111, 107), (112, 114, 355, 111), (113, 178, 114, 112), (116, 113, 112, 115), (118, 116, 115, 117), (117, 115, 107, 119), (121, 118, 117, 120), (120, 117, 119, 122), (121, 120, 123, 124), (120, 122, 126, 123), (124, 123, 125, 188), (123, 126, 127, 125), (127, 126, 128, 129), (122, 130, 128, 126), (131, 129, 128, 130), (122, 119, 132, 130), (131, 130, 132, 133), (107, 133, 132, 119), (131, 133, 134, 137), (133, 107, 135, 134), (134, 135, 300, 136), (137, 134, 136, 138), (131, 137, 139, 129), (137, 138, 141, 139), (129, 139, 140, 127), (139, 141, 142, 140), (142, 143, 147, 144), (140, 142, 144, 146), (144, 147, 148, 145), (146, 144, 145, 200), (147, 149, 151, 148), (143, 150, 149, 147), (150, 155, 152, 149), (149, 152, 153, 151), (152, 154, 298, 153), (155, 156, 154, 152), (150, 159, 157, 155), (155, 157, 158, 156), (157, 349, 356, 158), (159, 350, 349, 157), (160, 159, 150), (350, 159, 160, 351), (401, 402, 423, 421), (410, 411, 432, 430), (161, 299, 162, 353), (353, 162, 163, 354), (418, 394, 355, 164), (354, 163, 110, 355), (445, 422, 358, 392), (355, 166, 165, 164), (356, 164, 165, 167), (168, 167, 165, 166), (168, 170, 169, 167), (356, 167, 169, 158), (156, 158, 169, 170), (170, 168, 174, 171), (156, 170, 171, 172), (172, 171, 173, 184), (171, 174, 175, 173), (176, 177, 175, 174), (166, 176, 174, 168), (114, 178, 177, 176), (355, 114, 176, 166), (180, 179, 177, 178), (179, 181, 175, 177), (182, 173, 175, 181), (183, 184, 173, 182), (185, 186, 184, 183), (187, 188, 186, 185), (189, 124, 188, 187), (190, 121, 124, 189), (190, 191, 118, 121), (191, 192, 116, 118), (192, 193, 113, 116), (193, 180, 178, 113), (188, 125, 194, 186), (186, 194, 172, 184), (194, 195, 156, 172), (125, 127, 195, 194), (195, 127, 198, 196), (156, 195, 196, 154), (154, 196, 197, 298), (196, 198, 199, 197), (198, 146, 200, 199), (127, 140, 146, 198), (200, 203, 201, 199), (199, 201, 204, 197), (201, 202, 206, 204), (203, 214, 202, 201), (197, 204, 205, 298), (204, 206, 207, 205), (206, 208, 209, 207), (202, 211, 208, 206), (208, 210, 228, 209), (211, 212, 210, 208), (214, 213, 211, 202), (213, 215, 212, 211), (218, 216, 213, 214), (216, 217, 215, 213), (219, 221, 217, 216), (220, 219, 216, 218), (223, 222, 219, 220), (222, 224, 221, 219), (226, 225, 222, 223), (225, 227, 224, 222), (207, 209, 225, 226), (209, 228, 227, 225), (227, 229, 230, 224), (228, 232, 229, 227), (229, 231, 244, 230), (232, 233, 231, 229), (210, 234, 232, 228), (234, 235, 233, 232), (212, 236, 234, 210), (236, 237, 235, 234), (215, 238, 236, 212), (238, 239, 237, 236), (217, 240, 238, 215), (240, 241, 239, 238), (242, 243, 241, 240), (221, 242, 240, 217), (224, 230, 242, 221), (230, 244, 243, 242), (243, 245, 246, 241), (244, 248, 245, 243), (245, 247, 260, 246), (248, 249, 247, 245), (231, 250, 248, 244), (250, 251, 249, 248), (233, 252, 250, 231), (252, 253, 251, 250), (235, 254, 252, 233), (254, 255, 253, 252), (237, 256, 254, 235), (256, 257, 255, 254), (239, 258, 256, 237), (258, 259, 257, 256), (241, 246, 258, 239), (246, 260, 259, 258), (259, 261, 262, 257), (260, 264, 261, 259), (261, 263, 276, 262), (264, 265, 263, 261), (266, 267, 265, 264), (247, 266, 264, 260), (249, 268, 266, 247), (268, 269, 267, 266), (251, 270, 268, 249), (270, 271, 269, 268), (253, 272, 270, 251), (272, 273, 271, 270), (255, 274, 272, 253), (274, 275, 273, 272), (257, 262, 274, 255), (262, 276, 275, 274), (275, 277, 278, 273), (276, 280, 277, 275), (277, 279, 292, 278), (280, 281, 279, 277), (263, 282, 280, 276), (282, 283, 281, 280), (265, 284, 282, 263), (284, 285, 283, 282), (286, 287, 285, 284), (267, 286, 284, 265), (269, 288, 286, 267), (288, 289, 287, 286), (271, 290, 288, 269), (290, 291, 289, 288), (273, 278, 290, 271), (278, 292, 291, 290), (293, 291, 292, 279), (287, 289, 291, 293), (283, 293, 279, 281), (285, 287, 293, 283), (294, 226, 223, 295), (205, 207, 226, 294), (153, 294, 295, 151), (298, 205, 294, 153), (151, 295, 296, 148), (295, 223, 220, 296), (148, 296, 297, 145), (296, 220, 218, 297), (297, 218, 214, 203), (145, 297, 203, 200), (162, 10, 13, 163), (163, 13, 16, 110), (299, 2, 10, 162), (300, 3, 299, 161), (135, 108, 3, 300), (300, 161, 302, 312, 301), (141, 138, 322, 310), (143, 142, 309, 320, 308), (352, 351, 305, 316, 304), (160, 150, 307, 318, 306), (142, 141, 310, 321, 309), (353, 352, 304, 315, 303), (136, 300, 301, 324, 311), (150, 143, 308, 319, 307), (351, 160, 306, 317, 305), (161, 353, 303, 314, 302), (301, 312, 313, 324), (302, 314, 313, 312), (303, 315, 313, 314), (304, 316, 313, 315), (305, 317, 313, 316), (306, 318, 313, 317), (307, 319, 313, 318), (308, 320, 313, 319), (309, 321, 313, 320), (310, 322, 313, 321), (138, 323, 313, 322), (311, 324, 313, 323), (138, 136, 311, 323), (191, 190, 340, 328), (180, 193, 326, 336, 325), (189, 187, 330, 342, 329), (193, 192, 327, 338, 326), (183, 182, 333, 345, 332), (190, 189, 329, 341), (182, 181, 334, 346, 333), (192, 191, 328, 339, 327), (185, 183, 332, 344, 331), (187, 185, 331, 343, 330), (179, 180, 325, 348, 335), (325, 336, 337, 348), (326, 338, 337, 336), (327, 339, 337, 338), (328, 340, 337, 339), (190, 341, 337, 340), (329, 342, 337, 341), (330, 343, 337, 342), (331, 344, 337, 343), (332, 345, 337, 344), (333, 346, 337, 345), (334, 347, 337, 346), (335, 348, 337, 347), (181, 179, 335, 347, 334), (416, 397, 446, 442), (404, 405, 426, 424), (409, 406, 352, 353), (407, 408, 429, 427), (415, 418, 164, 356), (395, 417, 438, 436), (396, 399, 420, 444), (419, 414, 441, 439), (400, 398, 349, 350), (394, 412, 354, 355), (412, 409, 353, 354), (406, 403, 351, 352), (403, 400, 350, 351), (357, 361, 365, 369, 373, 377, 381, 385, 389), (422, 425, 362, 358), (392, 358, 359, 391), (391, 359, 360, 390), (390, 360, 357, 389), (425, 428, 366, 362), (358, 362, 363, 359), (359, 363, 364, 360), (360, 364, 361, 357), (428, 431, 370, 366), (362, 366, 367, 363), (363, 367, 368, 364), (364, 368, 365, 361), (431, 434, 374, 370), (366, 370, 371, 367), (367, 371, 372, 368), (368, 372, 369, 365), (434, 437, 378, 374), (370, 374, 375, 371), (371, 375, 376, 372), (372, 376, 373, 369), (437, 440, 382, 378), (374, 378, 379, 375), (375, 379, 380, 376), (376, 380, 377, 373), (440, 443, 386, 382), (378, 382, 383, 379), (379, 383, 384, 380), (380, 384, 381, 377), (443, 445, 392, 386), (382, 386, 387, 383), (383, 387, 388, 384), (384, 388, 385, 381), (386, 392, 391, 387), (387, 391, 390, 388), (388, 390, 389, 385), (398, 415, 356, 349), (393, 394, 395), (396, 397, 398), (399, 400, 401), (402, 403, 404), (405, 406, 407), (408, 409, 410), (411, 412, 413), (414, 415, 416), (417, 418, 419), (420, 421, 422), (423, 424, 425), (426, 427, 428), (429, 430, 431), (432, 433, 434), (435, 436, 437), (438, 439, 440), (441, 442, 443), (444, 445, 446), (398, 400, 399, 396), (400, 403, 402, 401), (403, 406, 405, 404), (408, 407, 406, 409), (409, 412, 411, 410), (412, 394, 393, 413), (394, 418, 417, 395), (418, 415, 414, 419), (415, 398, 397, 416), (444, 420, 422, 445), (421, 423, 425, 422), (424, 426, 428, 425), (427, 429, 431, 428), (430, 432, 434, 431), (433, 435, 437, 434), (436, 438, 440, 437), (439, 441, 443, 440), (442, 446, 445, 443), (446, 397, 396, 444), (401, 421, 420, 399), (404, 424, 423, 402), (407, 427, 426, 405), (410, 430, 429, 408), (413, 433, 432, 411), (395, 436, 435, 393), (419, 439, 438, 417), (416, 442, 441, 414), (413, 393, 435, 433)])
me_plane_006.polygons.foreach_set('use_smooth', [True] * 442)
me_plane_006.update()
me_plane_007 = bpy.data.meshes.new('Plane.007')
me_plane_007.from_pydata([(0.2207, -0.2068, 0.01378), (0.1264, -0.2982, 0.01429), (0.1264, -0.2982, 0.1581), (0.2207, -0.2068, 0.1586), (0.244, 0.2019, -0.03399), (0.2245, -0.7495, 0.05233), (0.1568, -0.7495, 0.05233), (0.1568, -0.7495, 0.1201), (0.2245, -0.7495, 0.1201), (0.2425, -1.101, 0.06627), (0.1388, -1.101, 0.06627), (0.1388, -1.036, 0.1369), (0.2425, -1.036, 0.1369), (0.2262, -1.1, 0.1702), (0.1551, -1.1, 0.1702), (0.1551, -1.061, 0.1839), (0.2262, -1.061, 0.1839), (0.2216, -1.1, 0.2504), (0.1597, -1.1, 0.2504), (0.1597, -1.063, 0.2504), (0.2216, -1.063, 0.2504), (0.2139, -1.1, 0.2724), (0.1674, -1.1, 0.2724), (0.1674, -1.07, 0.2724), (0.2139, -1.07, 0.2724), (0.1235, -0.1197, -0.008003), (0.06813, -0.2872, 0.01536), (0.07153, -0.2805, 0.1604), (0.1395, -0.05688, 0.2304), (0.2278, -0.6825, 0.04907), (0.1535, -0.6825, 0.04907), (0.1535, -0.6825, 0.1233), (0.2278, -0.6825, 0.1233), (0.2372, -0.5733, 0.03963), (0.1441, -0.5733, 0.03963), (0.1441, -0.5733, 0.1328), (0.2372, -0.5733, 0.1328), (0.2473, -0.4047, 0.02583), (0.1341, -0.4229, 0.02583), (0.1341, -0.4229, 0.1466), (0.2473, -0.4047, 0.1466), (0.2383, -0.9575, 0.04144), (0.1431, -0.9575, 0.04144), (0.1431, -0.9437, 0.131), (0.2383, -0.9437, 0.131), (0.2299, -0.8387, 0.04697), (0.1514, -0.8387, 0.04697), (0.1514, -0.8387, 0.1254), (0.2299, -0.8387, 0.1254), (0.0, -0.245, 0.1804), (0.0, -0.1059, -0.04524), (0.0, -0.2979, 0.1573), (0.0, -0.2979, 0.006884), (0.0, -0.3077, 0.06803), (0.0, -0.245, -0.008037), (0.0, 0.1553, -0.05624), (0.003158, 0.1148, 0.2797), (0.03655, -0.2553, 0.1782), (0.07237, -0.3019, 0.09257), (0.0916, -0.2145, -0.01017), (0.0354, -0.2969, 0.1556), (0.03119, -0.2976, 0.00692), (0.2626, 0.1553, 0.08889), (0.1907, -1.1, 0.2732), (0.1624, -1.094, 0.2732), (0.1907, -1.065, 0.2732), (0.219, -1.094, 0.2732), (0.1698, -0.1663, 0.01274), (0.1735, -0.2525, -0.01302), (0.1072, -0.2801, 0.01618), (0.1087, -0.3153, 0.0862), (0.1074, -0.2795, 0.1567), (0.1735, -0.2525, 0.1854), (0.1698, -0.1663, 0.1597), (0.2384, -0.1896, 0.0862), (0.1541, -0.09277, 0.0862), (0.1777, 0.02679, -0.01806), (0.1409, 0.004795, 0.2472), (0.2251, -0.7171, 0.05174), (0.1907, -0.7495, 0.03962), (0.1562, -0.7171, 0.05174), (0.1907, -0.6825, 0.03515), (0.1441, -0.7495, 0.0862), (0.1562, -0.7171, 0.1207), (0.1396, -0.6825, 0.0862), (0.1907, -0.7495, 0.1328), (0.2251, -0.7171, 0.1207), (0.1907, -0.6825, 0.1373), (0.2372, -0.7495, 0.0862), (0.2417, -0.6825, 0.0862), (0.2319, -0.6349, 0.04495), (0.1494, -0.6349, 0.04495), (0.1907, -0.5733, 0.02216), (0.1494, -0.6349, 0.1275), (0.1266, -0.5733, 0.0862), (0.2319, -0.6349, 0.1275), (0.1907, -0.5733, 0.1502), (0.2547, -0.5733, 0.0862), (0.2432, -0.4982, 0.03323), (0.1382, -0.5005, 0.03323), (0.1907, -0.4138, 0.003189), (0.1382, -0.5005, 0.1392), (0.1128, -0.4263, 0.0862), (0.2432, -0.4982, 0.1392), (0.1907, -0.4138, 0.1692), (0.2685, -0.4013, 0.0862), (0.2444, -0.2952, 0.01818), (0.1326, -0.35, 0.01824), (0.1326, -0.35, 0.1542), (0.2444, -0.2952, 0.1542), (0.2426, -1.037, 0.04501), (0.1907, -1.1, 0.05302), (0.1387, -1.037, 0.04501), (0.1907, -0.9601, 0.02466), (0.1265, -1.068, 0.1016), (0.1387, -0.9958, 0.1313), (0.1252, -0.9506, 0.0862), (0.1907, -1.024, 0.1502), (0.2426, -0.9958, 0.1313), (0.1907, -0.9412, 0.1478), (0.2548, -1.068, 0.1016), (0.2561, -0.9506, 0.0862), (0.2338, -0.892, 0.0434), (0.1475, -0.892, 0.0434), (0.1907, -0.8387, 0.03226), (0.1475, -0.8903, 0.129), (0.1367, -0.8387, 0.0862), (0.2338, -0.8903, 0.129), (0.1907, -0.8387, 0.1401), (0.2446, -0.8387, 0.0862), (0.2265, -0.7905, 0.05041), (0.1549, -0.7905, 0.05041), (0.1549, -0.7905, 0.122), (0.2265, -0.7905, 0.122), (0.2351, -1.1, 0.1134), (0.1907, -1.1, 0.1676), (0.1463, -1.1, 0.1134), (0.1418, -1.094, 0.1771), (0.1463, -1.055, 0.1549), (0.1907, -1.049, 0.1865), (0.2351, -1.055, 0.1549), (0.2395, -1.094, 0.1771), (0.2222, -1.1, 0.2178), (0.1907, -1.1, 0.2504), (0.1591, -1.1, 0.2178), (0.1481, -1.094, 0.2504), (0.1591, -1.062, 0.2195), (0.1907, -1.051, 0.2504), (0.2222, -1.062, 0.2195), (0.2332, -1.094, 0.2504), (0.2203, -1.1, 0.267), (0.161, -1.1, 0.267), (0.161, -1.064, 0.267), (0.2203, -1.064, 0.267), (0.06413, -0.1091, -0.04017), (0.03512, -0.3062, 0.05474), (0.03629, -0.256, -0.005871), (0.1237, 0.1585, -0.04887), (0.06519, 0.1001, 0.2746), (0.0, 0.2463, 0.2853), (0.0, 0.2463, -0.04294), (0.0, -0.3065, 0.03228), (0.0, -0.2769, -0.004697), (0.0, -0.3065, 0.1156), (0.0, -0.1936, -0.0153), (0.0, 0.02425, -0.05632), (-0.002639, 0.00809, 0.1486), (-0.002907, -0.1624, 0.2039), (0.0, -0.2769, 0.1761), (0.05973, -0.1497, 0.2063), (0.09957, 0.2373, -0.0438), (0.02578, -0.2797, 0.1745), (0.02501, -0.3058, 0.02833), (0.03866, -0.3059, 0.1072), (0.1907, -1.094, 0.2748), (0.1377, -0.2241, -0.01114), (0.09646, -0.2998, 0.08687), (0.1377, -0.224, 0.1836), (0.1835, -0.1447, 0.0862), (0.2038, 0.02627, 0.08653), (0.1907, -0.7171, 0.03882), (0.1433, -0.7171, 0.0862), (0.1907, -0.7171, 0.1336), (0.238, -0.7171, 0.0862), (0.1907, -0.6349, 0.02948), (0.1339, -0.6349, 0.0862), (0.1907, -0.6349, 0.1429), (0.2474, -0.6349, 0.0862), (0.1907, -0.4993, 0.01336), (0.1185, -0.5009, 0.0862), (0.1907, -0.4993, 0.159), (0.2629, -0.4978, 0.0862), (0.1885, -0.3226, -0.007285), (0.1117, -0.3602, 0.0862), (0.1885, -0.3226, 0.1797), (0.2654, -0.285, 0.0862), (0.1907, -1.044, 0.02883), (0.1192, -1.016, 0.08813), (0.1907, -0.9882, 0.1474), (0.2621, -1.016, 0.08813), (0.1907, -0.8923, 0.02735), (0.1313, -0.8912, 0.0862), (0.1907, -0.89, 0.1451), (0.25, -0.8912, 0.0862), (0.1907, -0.7905, 0.03699), (0.1415, -0.7905, 0.0862), (0.1907, -0.7905, 0.1354), (0.2399, -0.7905, 0.0862), (0.1907, -1.1, 0.1056), (0.1352, -1.09, 0.1341), (0.1907, -1.042, 0.1626), (0.2461, -1.09, 0.1341), (0.1907, -1.1, 0.2175), (0.1473, -1.094, 0.2186), (0.1907, -1.051, 0.2198), (0.234, -1.094, 0.2186), (0.1907, -1.1, 0.2671), (0.1499, -1.094, 0.2671), (0.1907, -1.053, 0.2671), (0.2314, -1.094, 0.2671), (0.02515, -0.28, -0.003836), (0.04573, -0.201, -0.01405), (0.1, 0.0245, -0.04613), (-0.2207, -0.2068, 0.01378), (-0.1264, -0.2982, 0.01429), (-0.1264, -0.2982, 0.1581), (-0.2207, -0.2068, 0.1586), (-0.244, 0.2019, -0.03399), (-0.2245, -0.7495, 0.05233), (-0.1568, -0.7495, 0.05233), (-0.1568, -0.7495, 0.1201), (-0.2245, -0.7495, 0.1201), (-0.2425, -1.101, 0.06627), (-0.1388, -1.101, 0.06627), (-0.1388, -1.036, 0.1369), (-0.2425, -1.036, 0.1369), (-0.2262, -1.1, 0.1702), (-0.1551, -1.1, 0.1702), (-0.1551, -1.061, 0.1839), (-0.2262, -1.061, 0.1839), (-0.2216, -1.1, 0.2504), (-0.1597, -1.1, 0.2504), (-0.1597, -1.063, 0.2504), (-0.2216, -1.063, 0.2504), (-0.2139, -1.1, 0.2724), (-0.1674, -1.1, 0.2724), (-0.1674, -1.07, 0.2724), (-0.2139, -1.07, 0.2724), (-0.1235, -0.1197, -0.008003), (-0.06813, -0.2872, 0.01536), (-0.07153, -0.2805, 0.1604), (-0.1406, -0.0524, 0.2364), (-0.2278, -0.6825, 0.04907), (-0.1535, -0.6825, 0.04907), (-0.1535, -0.6825, 0.1233), (-0.2278, -0.6825, 0.1233), (-0.2372, -0.5733, 0.03963), (-0.1441, -0.5733, 0.03963), (-0.1441, -0.5733, 0.1328), (-0.2372, -0.5733, 0.1328), (-0.2473, -0.4047, 0.02583), (-0.1341, -0.4229, 0.02583), (-0.1341, -0.4229, 0.1466), (-0.2473, -0.4047, 0.1466), (-0.2383, -0.9575, 0.04144), (-0.1431, -0.9575, 0.04144), (-0.1431, -0.9437, 0.131), (-0.2383, -0.9437, 0.131), (-0.2299, -0.8387, 0.04697), (-0.1514, -0.8387, 0.04697), (-0.1514, -0.8387, 0.1254), (-0.2299, -0.8387, 0.1254), (-0.03655, -0.2553, 0.1782), (-0.07237, -0.3019, 0.09257), (-0.0916, -0.2145, -0.01017), (-0.0354, -0.2969, 0.1556), (-0.03119, -0.2976, 0.00692), (-0.2626, 0.1553, 0.08889), (-0.1907, -1.1, 0.2732), (-0.1624, -1.094, 0.2732), (-0.1907, -1.065, 0.2732), (-0.219, -1.094, 0.2732), (-0.1698, -0.1663, 0.01274), (-0.1735, -0.2525, -0.01302), (-0.1072, -0.2801, 0.01618), (-0.1087, -0.3153, 0.0862), (-0.1074, -0.2795, 0.1567), (-0.1735, -0.2525, 0.1854), (-0.1698, -0.1663, 0.1597), (-0.2384, -0.1896, 0.0862), (-0.1541, -0.09277, 0.0862), (-0.1777, 0.02679, -0.01806), (-0.1393, 0.009279, 0.2533), (-0.2251, -0.7171, 0.05174), (-0.1907, -0.7495, 0.03962), (-0.1562, -0.7171, 0.05174), (-0.1907, -0.6825, 0.03515), (-0.1441, -0.7495, 0.0862), (-0.1562, -0.7171, 0.1207), (-0.1396, -0.6825, 0.0862), (-0.1907, -0.7495, 0.1328), (-0.2251, -0.7171, 0.1207), (-0.1907, -0.6825, 0.1373), (-0.2372, -0.7495, 0.0862), (-0.2417, -0.6825, 0.0862), (-0.2319, -0.6349, 0.04495), (-0.1494, -0.6349, 0.04495), (-0.1907, -0.5733, 0.02216), (-0.1494, -0.6349, 0.1275), (-0.1266, -0.5733, 0.0862), (-0.2319, -0.6349, 0.1275), (-0.1907, -0.5733, 0.1502), (-0.2547, -0.5733, 0.0862), (-0.2432, -0.4982, 0.03323), (-0.1382, -0.5005, 0.03323), (-0.1907, -0.4138, 0.003189), (-0.1382, -0.5005, 0.1392), (-0.1128, -0.4263, 0.0862), (-0.2432, -0.4982, 0.1392), (-0.1907, -0.4138, 0.1692), (-0.2685, -0.4013, 0.0862), (-0.2444, -0.2952, 0.01818), (-0.1326, -0.35, 0.01824), (-0.1326, -0.35, 0.1542), (-0.2444, -0.2952, 0.1542), (-0.2426, -1.037, 0.04501), (-0.1907, -1.1, 0.05302), (-0.1387, -1.037, 0.04501), (-0.1907, -0.9601, 0.02466), (-0.1265, -1.068, 0.1016), (-0.1387, -0.9958, 0.1313), (-0.1252, -0.9506, 0.0862), (-0.1907, -1.024, 0.1502), (-0.2426, -0.9958, 0.1313), (-0.1907, -0.9412, 0.1478), (-0.2548, -1.068, 0.1016), (-0.2561, -0.9506, 0.0862), (-0.2338, -0.892, 0.0434), (-0.1475, -0.892, 0.0434), (-0.1907, -0.8387, 0.03226), (-0.1475, -0.8903, 0.129), (-0.1367, -0.8387, 0.0862), (-0.2338, -0.8903, 0.129), (-0.1907, -0.8387, 0.1401), (-0.2446, -0.8387, 0.0862), (-0.2265, -0.7905, 0.05041), (-0.1549, -0.7905, 0.05041), (-0.1549, -0.7905, 0.122), (-0.2265, -0.7905, 0.122), (-0.2351, -1.1, 0.1134), (-0.1907, -1.1, 0.1676), (-0.1463, -1.1, 0.1134), (-0.1418, -1.094, 0.1771), (-0.1463, -1.055, 0.1549), (-0.1907, -1.049, 0.1865), (-0.2351, -1.055, 0.1549), (-0.2395, -1.094, 0.1771), (-0.2222, -1.1, 0.2178), (-0.1907, -1.1, 0.2504), (-0.1591, -1.1, 0.2178), (-0.1481, -1.094, 0.2504), (-0.1591, -1.062, 0.2195), (-0.1907, -1.051, 0.2504), (-0.2222, -1.062, 0.2195), (-0.2332, -1.094, 0.2504), (-0.2203, -1.1, 0.267), (-0.161, -1.1, 0.267), (-0.161, -1.064, 0.267), (-0.2203, -1.064, 0.267), (-0.06413, -0.1091, -0.04017), (-0.03512, -0.3062, 0.05474), (-0.03629, -0.256, -0.005871), (-0.1237, 0.1585, -0.04887), (-0.05947, 0.1021, 0.2773), (-0.06494, -0.1477, 0.209), (-0.09957, 0.2373, -0.0438), (-0.02578, -0.2797, 0.1745), (-0.02501, -0.3058, 0.02833), (-0.03866, -0.3059, 0.1072), (-0.1907, -1.094, 0.2748), (-0.1377, -0.2241, -0.01114), (-0.09646, -0.2998, 0.08687), (-0.1377, -0.224, 0.1836), (-0.1835, -0.1447, 0.0862), (-0.2038, 0.02627, 0.08653), (-0.1907, -0.7171, 0.03882), (-0.1433, -0.7171, 0.0862), (-0.1907, -0.7171, 0.1336), (-0.238, -0.7171, 0.0862), (-0.1907, -0.6349, 0.02948), (-0.1339, -0.6349, 0.0862), (-0.1907, -0.6349, 0.1429), (-0.2474, -0.6349, 0.0862), (-0.1907, -0.4993, 0.01336), (-0.1185, -0.5009, 0.0862), (-0.1907, -0.4993, 0.159), (-0.2629, -0.4978, 0.0862), (-0.1885, -0.3226, -0.007285), (-0.1117, -0.3602, 0.0862), (-0.1885, -0.3226, 0.1797), (-0.2654, -0.285, 0.0862), (-0.1907, -1.044, 0.02883), (-0.1192, -1.016, 0.08813), (-0.1907, -0.9882, 0.1474), (-0.2621, -1.016, 0.08813), (-0.1907, -0.8923, 0.02735), (-0.1313, -0.8912, 0.0862), (-0.1907, -0.89, 0.1451), (-0.25, -0.8912, 0.0862), (-0.1907, -0.7905, 0.03699), (-0.1415, -0.7905, 0.0862), (-0.1907, -0.7905, 0.1354), (-0.2399, -0.7905, 0.0862), (-0.1907, -1.1, 0.1056), (-0.1352, -1.09, 0.1341), (-0.1907, -1.042, 0.1626), (-0.2461, -1.09, 0.1341), (-0.1907, -1.1, 0.2175), (-0.1473, -1.094, 0.2186), (-0.1907, -1.051, 0.2198), (-0.234, -1.094, 0.2186), (-0.1907, -1.1, 0.2671), (-0.1499, -1.094, 0.2671), (-0.1907, -1.053, 0.2671), (-0.2314, -1.094, 0.2671), (-0.02515, -0.28, -0.003836), (-0.04573, -0.201, -0.01405), (-0.1, 0.0245, -0.04613), (0.137, 0.288, -0.02813), (0.0, 0.3131, -0.02284), (0.09957, 0.2373, 0.2862), (-0.137, 0.288, -0.02813), (-0.09957, 0.2373, 0.2862), (-0.08486, 0.2358, 0.2615), (0.0, 0.2462, 0.284), (0.08486, 0.2358, 0.2615), (0.1403, 0.2127, 0.2065), (0.159, 0.1837, 0.1008), (0.14, 0.2127, 0.0313), (0.1082, 0.2752, 0.002842), (0.0, 0.3131, -0.02284), (-0.1082, 0.2752, 0.002842), (-0.14, 0.2127, 0.0313), (-0.159, 0.1837, 0.1008), (-0.1403, 0.2127, 0.2065), (-0.02486, 0.2354, 0.2092), (-1.07e-09, 0.2297, 0.1204), (0.02486, 0.2354, 0.2092), (0.06596, 0.2255, 0.1864), (0.08768, 0.2103, 0.1394), (0.08758, 0.2103, 0.08807), (0.07268, 0.2371, 0.05937), (0.03168, 0.2665, 0.04351), (-0.03168, 0.2665, 0.04351), (-0.07268, 0.2371, 0.05937), (-0.08758, 0.2103, 0.08807), (-0.08768, 0.2103, 0.1394), (-0.06596, 0.2255, 0.1864), (0.09177, -0.2139, 0.1827), (0.1235, -0.1197, 0.181), (0.1777, 0.02679, 0.2192), (0.244, 0.2019, 0.2709), (0.1237, 0.1585, 0.2749), (0.0, 0.1553, 0.2792), (0.04578, -0.2008, 0.1865), (0.0, -0.1936, 0.1877), (-0.09177, -0.2139, 0.1827), (-0.1235, -0.1197, 0.181), (-0.1777, 0.02679, 0.2192), (-0.244, 0.2019, 0.2709), (-0.1237, 0.1585, 0.2749), (-0.04578, -0.2008, 0.1865), (0.1106, -0.112, 0.2157), (0.1143, 0.06081, 0.263), (-0.1141, -0.1084, 0.2206), (-0.1103, 0.0644, 0.2679), (-0.05091, -0.08539, 0.1778), (-0.008418, -0.0005082, 0.1451), (-0.04106, -0.05991, 0.1547), (-0.02551, -0.02884, 0.1427), (-0.1084, 0.009708, 0.212), (-0.01869, 0.01146, 0.1494), (-0.08707, 0.01552, 0.1818), (-0.05425, 0.01616, 0.1589), (-0.08548, 0.05431, 0.2218), (-0.01625, 0.0228, 0.1512), (-0.06911, 0.05826, 0.19), (-0.04376, 0.04673, 0.1642), (-0.04641, 0.07696, 0.2291), (-0.01018, 0.02726, 0.1526), (-0.03788, 0.07649, 0.1959), (-0.02462, 0.0583, 0.1679), (-0.1094, -0.02763, 0.1989), (-0.01765, 0.005988, 0.1475), (-0.08774, -0.01421, 0.1714), (-0.05415, -0.001906, 0.1526), (-0.01378, 0.001813, 0.146), (-0.08892, -0.06157, 0.1868), (-0.0438, -0.01792, 0.1468), (-0.0713, -0.04112, 0.1617), (-0.002898, -0.09432, 0.1739), (-0.002742, -0.001284, 0.1448), (-0.003029, -0.06695, 0.1516), (-0.002972, -0.03289, 0.1409), (0.04558, -0.0866, 0.1758), (0.003091, -0.0008179, 0.1448), (0.03539, -0.06089, 0.153), (0.01984, -0.02949, 0.1417), (-0.001987, 0.02889, 0.153), (0.001756, 0.08462, 0.2309), (-0.0006739, 0.06227, 0.1689), (0.0006961, 0.08267, 0.1974), (0.006188, 0.02724, 0.1523), (0.04945, 0.07577, 0.227), (0.02307, 0.05779, 0.1669), (0.03891, 0.07556, 0.1942), (0.01449, 0.01113, 0.1487), (0.1083, 0.00698, 0.2074), (0.0513, 0.01488, 0.1566), (0.08565, 0.01336, 0.1781), (0.0849, -0.06376, 0.183), (0.008838, 0.001335, 0.1454), (0.06669, -0.04288, 0.1588), (0.03885, -0.01905, 0.145), (0.01313, 0.005527, 0.1468), (0.1073, -0.03036, 0.1943), (0.05019, -0.003253, 0.1503), (0.08465, -0.01639, 0.1677), (0.01219, 0.02271, 0.1507), (0.08722, 0.05216, 0.218), (0.04165, 0.0458, 0.1624), (0.06911, 0.05658, 0.1871), (-0.0561, -0.103, 0.2013), (-0.0612, -0.1265, 0.2109), (-0.05859, -0.1133, 0.2086), (-0.05602, 0.08025, 0.2753), (-0.05147, 0.06844, 0.2606), (-0.05368, 0.07042, 0.2704), (-0.1051, 0.05196, 0.2667), (-0.09529, 0.04303, 0.2525), (-0.09985, 0.04369, 0.262), (-0.1357, 0.00673, 0.253), (-0.1201, 0.002692, 0.2395), (-0.1269, 0.002533, 0.2487), (-0.1373, -0.05038, 0.2365), (-0.1212, -0.03886, 0.2249), (-0.1282, -0.04438, 0.2333), (-0.0984, -0.07659, 0.2113), (-0.1088, -0.09688, 0.2216), (-0.1033, -0.08541, 0.219), (-0.00273, -0.1373, 0.2062), (-0.002708, -0.1129, 0.1969), (-0.002678, -0.1237, 0.2041), (0.05626, -0.128, 0.2084), (0.0512, -0.1044, 0.199), (0.05376, -0.1147, 0.2062), (0.002524, 0.07703, 0.2627), (0.002965, 0.08958, 0.2774), (0.002786, 0.07939, 0.2725), (0.056, 0.06709, 0.2583), (0.06143, 0.07878, 0.2728), (0.05872, 0.06901, 0.268), (0.09837, 0.0406, 0.2484), (0.1091, 0.04918, 0.2621), (0.1034, 0.04112, 0.2576), (0.121, -0.000327, 0.2343), (0.1375, 0.002729, 0.2471), (0.1283, -0.000833, 0.2432), (0.1199, -0.04188, 0.2198), (0.1359, -0.05438, 0.2307), (0.127, -0.04774, 0.2278), (0.1053, -0.09965, 0.217), (0.09495, -0.07901, 0.2072), (0.09992, -0.08798, 0.2147)], [], [(49, 57, 464, 465), (57, 27, 458, 464), (166, 508, 489), (166, 524, 516), (429, 428, 170, 160), (4, 157, 170, 428), (55, 160, 170, 157), (51, 60, 171, 168), (27, 57, 171, 60), (49, 168, 171, 57), (53, 161, 172, 155), (52, 61, 172, 161), (26, 155, 172, 61), (53, 155, 173, 163), (155, 26, 58, 173), (173, 58, 27, 60), (163, 173, 60, 51), (24, 65, 174, 66), (65, 23, 64, 174), (174, 64, 22, 63), (66, 174, 63, 21), (0, 68, 175, 67), (68, 1, 69, 175), (175, 69, 26, 59), (67, 175, 59, 25), (1, 70, 176, 69), (70, 2, 71, 176), (176, 71, 27, 58), (69, 176, 58, 26), (2, 72, 177, 71), (72, 3, 73, 177), (177, 73, 459, 458), (71, 177, 458, 27), (3, 74, 178, 73), (74, 0, 67, 178), (178, 67, 25, 75), (73, 178, 75, 459), (166, 528, 512), (166, 493, 496), (166, 512, 508), (166, 477, 501), (459, 75, 179, 460), (75, 25, 76, 179), (179, 76, 4, 62), (460, 179, 62, 461), (5, 79, 180, 78), (79, 6, 80, 180), (180, 80, 30, 81), (78, 180, 81, 29), (6, 82, 181, 80), (82, 7, 83, 181), (181, 83, 31, 84), (80, 181, 84, 30), (7, 85, 182, 83), (85, 8, 86, 182), (182, 86, 32, 87), (83, 182, 87, 31), (8, 88, 183, 86), (88, 5, 78, 183), (183, 78, 29, 89), (86, 183, 89, 32), (29, 81, 184, 90), (81, 30, 91, 184), (184, 91, 34, 92), (90, 184, 92, 33), (30, 84, 185, 91), (84, 31, 93, 185), (185, 93, 35, 94), (91, 185, 94, 34), (31, 87, 186, 93), (87, 32, 95, 186), (186, 95, 36, 96), (93, 186, 96, 35), (32, 89, 187, 95), (89, 29, 90, 187), (187, 90, 33, 97), (95, 187, 97, 36), (33, 92, 188, 98), (92, 34, 99, 188), (188, 99, 38, 100), (98, 188, 100, 37), (34, 94, 189, 99), (94, 35, 101, 189), (189, 101, 39, 102), (99, 189, 102, 38), (35, 96, 190, 101), (96, 36, 103, 190), (190, 103, 40, 104), (101, 190, 104, 39), (36, 97, 191, 103), (97, 33, 98, 191), (191, 98, 37, 105), (103, 191, 105, 40), (37, 100, 192, 106), (100, 38, 107, 192), (192, 107, 1, 68), (106, 192, 68, 0), (38, 102, 193, 107), (102, 39, 108, 193), (193, 108, 2, 70), (107, 193, 70, 1), (39, 104, 194, 108), (104, 40, 109, 194), (194, 109, 3, 72), (108, 194, 72, 2), (40, 105, 195, 109), (105, 37, 106, 195), (195, 106, 0, 74), (109, 195, 74, 3), (9, 111, 196, 110), (111, 10, 112, 196), (196, 112, 42, 113), (110, 196, 113, 41), (10, 114, 197, 112), (114, 11, 115, 197), (197, 115, 43, 116), (112, 197, 116, 42), (11, 117, 198, 115), (117, 12, 118, 198), (198, 118, 44, 119), (115, 198, 119, 43), (12, 120, 199, 118), (120, 9, 110, 199), (199, 110, 41, 121), (118, 199, 121, 44), (41, 113, 200, 122), (113, 42, 123, 200), (200, 123, 46, 124), (122, 200, 124, 45), (42, 116, 201, 123), (116, 43, 125, 201), (201, 125, 47, 126), (123, 201, 126, 46), (43, 119, 202, 125), (119, 44, 127, 202), (202, 127, 48, 128), (125, 202, 128, 47), (44, 121, 203, 127), (121, 41, 122, 203), (203, 122, 45, 129), (127, 203, 129, 48), (45, 124, 204, 130), (124, 46, 131, 204), (204, 131, 6, 79), (130, 204, 79, 5), (46, 126, 205, 131), (126, 47, 132, 205), (205, 132, 7, 82), (131, 205, 82, 6), (47, 128, 206, 132), (128, 48, 133, 206), (206, 133, 8, 85), (132, 206, 85, 7), (48, 129, 207, 133), (129, 45, 130, 207), (207, 130, 5, 88), (133, 207, 88, 8), (13, 135, 208, 134), (135, 14, 136, 208), (208, 136, 10, 111), (134, 208, 111, 9), (14, 137, 209, 136), (137, 15, 138, 209), (209, 138, 11, 114), (136, 209, 114, 10), (15, 139, 210, 138), (139, 16, 140, 210), (210, 140, 12, 117), (138, 210, 117, 11), (16, 141, 211, 140), (141, 13, 134, 211), (211, 134, 9, 120), (140, 211, 120, 12), (17, 143, 212, 142), (143, 18, 144, 212), (212, 144, 14, 135), (142, 212, 135, 13), (18, 145, 213, 144), (145, 19, 146, 213), (213, 146, 15, 137), (144, 213, 137, 14), (19, 147, 214, 146), (147, 20, 148, 214), (214, 148, 16, 139), (146, 214, 139, 15), (20, 149, 215, 148), (149, 17, 142, 215), (215, 142, 13, 141), (148, 215, 141, 16), (21, 63, 216, 150), (63, 22, 151, 216), (216, 151, 18, 143), (150, 216, 143, 17), (22, 64, 217, 151), (64, 23, 152, 217), (217, 152, 19, 145), (151, 217, 145, 18), (23, 65, 218, 152), (65, 24, 153, 218), (218, 153, 20, 147), (152, 218, 147, 19), (24, 66, 219, 153), (66, 21, 150, 219), (219, 150, 17, 149), (153, 219, 149, 20), (461, 430, 462), (463, 462, 430, 159), (26, 61, 220, 156), (52, 162, 220, 61), (54, 156, 220, 162), (26, 156, 221, 59), (156, 54, 164, 221), (221, 164, 50, 154), (59, 221, 154, 25), (25, 154, 222, 76), (154, 50, 165, 222), (222, 165, 55, 157), (76, 222, 157, 4), (49, 465, 471, 272), (272, 471, 466, 250), (166, 505, 521), (556, 536, 488, 509), (429, 160, 375, 431), (227, 431, 375, 372), (55, 372, 375, 160), (51, 168, 376, 275), (250, 275, 376, 272), (49, 272, 376, 168), (53, 370, 377, 161), (52, 161, 377, 276), (249, 276, 377, 370), (53, 163, 378, 370), (370, 378, 273, 249), (378, 275, 250, 273), (163, 51, 275, 378), (247, 281, 379, 280), (280, 379, 279, 246), (379, 278, 245, 279), (281, 244, 278, 379), (223, 282, 380, 283), (283, 380, 284, 224), (380, 274, 249, 284), (282, 248, 274, 380), (224, 284, 381, 285), (285, 381, 286, 225), (381, 273, 250, 286), (284, 249, 273, 381), (225, 286, 382, 287), (287, 382, 288, 226), (382, 466, 467, 288), (286, 250, 466, 382), (226, 288, 383, 289), (289, 383, 282, 223), (383, 290, 248, 282), (288, 467, 290, 383), (166, 501, 505), (292, 251, 544, 541), (166, 521, 524), (467, 468, 384, 290), (290, 384, 291, 248), (384, 277, 227, 291), (468, 469, 277, 384), (228, 293, 385, 294), (294, 385, 295, 229), (385, 296, 253, 295), (293, 252, 296, 385), (229, 295, 386, 297), (297, 386, 298, 230), (386, 299, 254, 298), (295, 253, 299, 386), (230, 298, 387, 300), (300, 387, 301, 231), (387, 302, 255, 301), (298, 254, 302, 387), (231, 301, 388, 303), (303, 388, 293, 228), (388, 304, 252, 293), (301, 255, 304, 388), (252, 305, 389, 296), (296, 389, 306, 253), (389, 307, 257, 306), (305, 256, 307, 389), (253, 306, 390, 299), (299, 390, 308, 254), (390, 309, 258, 308), (306, 257, 309, 390), (254, 308, 391, 302), (302, 391, 310, 255), (391, 311, 259, 310), (308, 258, 311, 391), (255, 310, 392, 304), (304, 392, 305, 252), (392, 312, 256, 305), (310, 259, 312, 392), (256, 313, 393, 307), (307, 393, 314, 257), (393, 315, 261, 314), (313, 260, 315, 393), (257, 314, 394, 309), (309, 394, 316, 258), (394, 317, 262, 316), (314, 261, 317, 394), (258, 316, 395, 311), (311, 395, 318, 259), (395, 319, 263, 318), (316, 262, 319, 395), (259, 318, 396, 312), (312, 396, 313, 256), (396, 320, 260, 313), (318, 263, 320, 396), (260, 321, 397, 315), (315, 397, 322, 261), (397, 283, 224, 322), (321, 223, 283, 397), (261, 322, 398, 317), (317, 398, 323, 262), (398, 285, 225, 323), (322, 224, 285, 398), (262, 323, 399, 319), (319, 399, 324, 263), (399, 287, 226, 324), (323, 225, 287, 399), (263, 324, 400, 320), (320, 400, 321, 260), (400, 289, 223, 321), (324, 226, 289, 400), (232, 325, 401, 326), (326, 401, 327, 233), (401, 328, 265, 327), (325, 264, 328, 401), (233, 327, 402, 329), (329, 402, 330, 234), (402, 331, 266, 330), (327, 265, 331, 402), (234, 330, 403, 332), (332, 403, 333, 235), (403, 334, 267, 333), (330, 266, 334, 403), (235, 333, 404, 335), (335, 404, 325, 232), (404, 336, 264, 325), (333, 267, 336, 404), (264, 337, 405, 328), (328, 405, 338, 265), (405, 339, 269, 338), (337, 268, 339, 405), (265, 338, 406, 331), (331, 406, 340, 266), (406, 341, 270, 340), (338, 269, 341, 406), (266, 340, 407, 334), (334, 407, 342, 267), (407, 343, 271, 342), (340, 270, 343, 407), (267, 342, 408, 336), (336, 408, 337, 264), (408, 344, 268, 337), (342, 271, 344, 408), (268, 345, 409, 339), (339, 409, 346, 269), (409, 294, 229, 346), (345, 228, 294, 409), (269, 346, 410, 341), (341, 410, 347, 270), (410, 297, 230, 347), (346, 229, 297, 410), (270, 347, 411, 343), (343, 411, 348, 271), (411, 300, 231, 348), (347, 230, 300, 411), (271, 348, 412, 344), (344, 412, 345, 268), (412, 303, 228, 345), (348, 231, 303, 412), (236, 349, 413, 350), (350, 413, 351, 237), (413, 326, 233, 351), (349, 232, 326, 413), (237, 351, 414, 352), (352, 414, 353, 238), (414, 329, 234, 353), (351, 233, 329, 414), (238, 353, 415, 354), (354, 415, 355, 239), (415, 332, 235, 355), (353, 234, 332, 415), (239, 355, 416, 356), (356, 416, 349, 236), (416, 335, 232, 349), (355, 235, 335, 416), (240, 357, 417, 358), (358, 417, 359, 241), (417, 350, 237, 359), (357, 236, 350, 417), (241, 359, 418, 360), (360, 418, 361, 242), (418, 352, 238, 361), (359, 237, 352, 418), (242, 361, 419, 362), (362, 419, 363, 243), (419, 354, 239, 363), (361, 238, 354, 419), (243, 363, 420, 364), (364, 420, 357, 240), (420, 356, 236, 357), (363, 239, 356, 420), (244, 365, 421, 278), (278, 421, 366, 245), (421, 358, 241, 366), (365, 240, 358, 421), (245, 366, 422, 279), (279, 422, 367, 246), (422, 360, 242, 367), (366, 241, 360, 422), (246, 367, 423, 280), (280, 423, 368, 247), (423, 362, 243, 368), (367, 242, 362, 423), (247, 368, 424, 281), (281, 424, 365, 244), (424, 364, 240, 365), (368, 243, 364, 424), (469, 470, 432), (463, 159, 432, 470), (249, 371, 425, 276), (52, 276, 425, 162), (54, 162, 425, 371), (249, 274, 426, 371), (371, 426, 164, 54), (426, 369, 50, 164), (274, 248, 369, 426), (248, 291, 427, 369), (369, 427, 165, 50), (427, 372, 55, 165), (291, 227, 372, 427), (227, 277, 443, 455, 442), (430, 461, 436, 448, 435), (4, 428, 439, 451, 438), (431, 227, 442, 454, 441), (62, 4, 438, 450, 437), (159, 430, 435, 447, 434), (432, 159, 434, 445, 433), (429, 431, 441, 453, 440), (277, 469, 444, 456, 443), (461, 62, 437, 449, 436), (428, 429, 440, 452, 439), (433, 445, 446, 457), (434, 447, 446, 445), (435, 448, 446, 447), (436, 449, 446, 448), (437, 450, 446, 449), (438, 451, 446, 450), (439, 452, 446, 451), (440, 453, 446, 452), (441, 454, 446, 453), (442, 455, 446, 454), (443, 456, 446, 455), (444, 457, 446, 456), (469, 432, 433, 457, 444), (28, 472, 458, 459), (77, 28, 459, 460), (473, 77, 460, 461), (158, 473, 461, 462), (56, 158, 462, 463), (472, 169, 464, 458), (169, 167, 465, 464), (474, 251, 467, 466), (251, 292, 468, 467), (292, 475, 469, 468), (475, 373, 470, 469), (373, 56, 463, 470), (374, 474, 466, 471), (167, 374, 471, 465), (539, 542, 480, 484), (572, 568, 525, 520), (542, 545, 492, 480), (551, 554, 504, 500), (554, 572, 520, 504), (547, 532, 476, 497), (559, 556, 509, 513), (374, 167, 550, 533), (562, 559, 513, 529), (536, 539, 484, 488), (565, 562, 529, 517), (475, 292, 541, 538), (568, 565, 517, 525), (166, 489, 485), (166, 516, 528), (474, 374, 533, 548), (56, 373, 535, 557), (373, 475, 538, 535), (545, 547, 497, 492), (166, 485, 481), (251, 474, 548, 544), (167, 169, 553, 550), (169, 472, 571, 553), (158, 56, 557, 560), (473, 158, 560, 563), (28, 77, 566, 569), (77, 473, 563, 566), (472, 28, 569, 571), (166, 481, 493), (489, 508, 510, 491), (491, 510, 511, 490), (490, 511, 509, 488), (497, 476, 478, 499), (499, 478, 479, 498), (498, 479, 477, 496), (501, 477, 479, 503), (503, 479, 478, 502), (502, 478, 476, 500), (485, 489, 491, 487), (487, 491, 490, 486), (486, 490, 488, 484), (481, 485, 487, 483), (483, 487, 486, 482), (482, 486, 484, 480), (493, 481, 483, 495), (495, 483, 482, 494), (494, 482, 480, 492), (496, 493, 495, 498), (498, 495, 494, 499), (499, 494, 492, 497), (500, 504, 506, 502), (502, 506, 507, 503), (503, 507, 505, 501), (521, 505, 507, 523), (523, 507, 506, 522), (522, 506, 504, 520), (513, 509, 511, 515), (515, 511, 510, 514), (514, 510, 508, 512), (529, 513, 515, 531), (531, 515, 514, 530), (530, 514, 512, 528), (517, 529, 531, 519), (519, 531, 530, 518), (518, 530, 528, 516), (525, 517, 519, 527), (527, 519, 518, 526), (526, 518, 516, 524), (520, 525, 527, 522), (522, 527, 526, 523), (523, 526, 524, 521), (166, 496, 477), (551, 532, 534, 552), (552, 534, 533, 550), (548, 533, 534, 549), (549, 534, 532, 547), (536, 556, 558, 537), (537, 558, 557, 535), (539, 536, 537, 540), (540, 537, 535, 538), (542, 539, 540, 543), (543, 540, 538, 541), (545, 542, 543, 546), (546, 543, 541, 544), (547, 545, 546, 549), (549, 546, 544, 548), (550, 553, 555, 552), (552, 555, 554, 551), (572, 554, 555, 573), (573, 555, 553, 571), (560, 557, 558, 561), (561, 558, 556, 559), (563, 560, 561, 564), (564, 561, 559, 562), (566, 563, 564, 567), (567, 564, 562, 565), (569, 566, 567, 570), (570, 567, 565, 568), (571, 569, 570, 573), (573, 570, 568, 572), (532, 551, 500, 476)])
me_plane_007.polygons.foreach_set('use_smooth', [True] * 574)
me_plane_007.update()

# ---- objects
ob_lower = bpy.data.objects.new('Lower', me_plane)
ob_upper = bpy.data.objects.new('Upper', me_plane_001)
ob_head = bpy.data.objects.new('Head', me_plane_003)
ob_headcarved = bpy.data.objects.new('HeadCarved', me_plane_005)
ob_uppercarved = bpy.data.objects.new('UpperCarved', me_plane_006)
ob_lowercarved = bpy.data.objects.new('LowerCarved', me_plane_007)

# ---- transforms, parenting, visibility, modifiers, constraints
ob_lower.location = (0.0, 0.0, 0.0)
_m = ob_lower.modifiers.new('Smooth by Angle', 'NODES')
_m.node_group = ng_smooth_by_angle
_m.use_pin_to_last = True
_m.show_group_selector = False
ob_upper.location = (0.0, 0.0, 0.0)
_m = ob_upper.modifiers.new('Smooth by Angle', 'NODES')
_m.node_group = ng_smooth_by_angle
_m.use_pin_to_last = True
_m.show_group_selector = False
ob_head.location = (0.0, 0.0, 0.0)
_m = ob_head.modifiers.new('Smooth by Angle', 'NODES')
_m.node_group = ng_smooth_by_angle
_m.use_pin_to_last = True
_m.show_group_selector = False
ob_headcarved.location = (0.0, 0.0, 0.0)
_m = ob_headcarved.modifiers.new('Smooth by Angle', 'NODES')
_m.node_group = ng_smooth_by_angle
_m.use_pin_to_last = True
_m.show_group_selector = False
ob_uppercarved.location = (0.0, 0.0, 0.0)
_m = ob_uppercarved.modifiers.new('Smooth by Angle', 'NODES')
_m.node_group = ng_smooth_by_angle
_m.use_pin_to_last = True
_m.show_group_selector = False
ob_lowercarved.location = (0.0, 0.0, 0.0)
_m = ob_lowercarved.modifiers.new('Smooth by Angle', 'NODES')
_m.node_group = ng_smooth_by_angle
_m.use_pin_to_last = True
_m.show_group_selector = False

# ---- collection membership
col_collection.objects.link(ob_lower)
col_collection.objects.link(ob_upper)
col_collection.objects.link(ob_head)
col_collection.objects.link(ob_headcarved)
col_collection.objects.link(ob_uppercarved)
col_collection.objects.link(ob_lowercarved)

# ---- scene / render settings (as saved in the file)
scene.frame_start = 1; scene.frame_end = 250; scene.frame_set(1)
scene.render.engine = 'BLENDER_EEVEE_NEXT'
bpy.context.view_layer.update()

# ---- added for rendering (the .blend has no active camera and no usable light): camera, sun
cam_auto = bpy.data.cameras.new('AutoCamera')
cam_auto.lens = 50.0
cam_auto.sensor_width = 36.0
cam_auto.clip_end = 1000.0
ob_auto_camera = bpy.data.objects.new('AutoCamera', cam_auto)
scene.collection.objects.link(ob_auto_camera)
ob_auto_camera.location = (2.17827, -2.66171, 1.82609)
ob_auto_camera.rotation_euler = (1.09748, -7.21219e-08, 0.694738)
scene.camera = ob_auto_camera
light_auto_sun = bpy.data.lights.new('AutoSun', 'SUN')
light_auto_sun.energy = 3.0
light_auto_sun.angle = 0.0523599
ob_auto_sun = bpy.data.objects.new('AutoSun', light_auto_sun)
scene.collection.objects.link(ob_auto_sun)
ob_auto_sun.rotation_euler = (0.872665, 0.174533, 0.523599)
bpy.context.view_layer.update()
